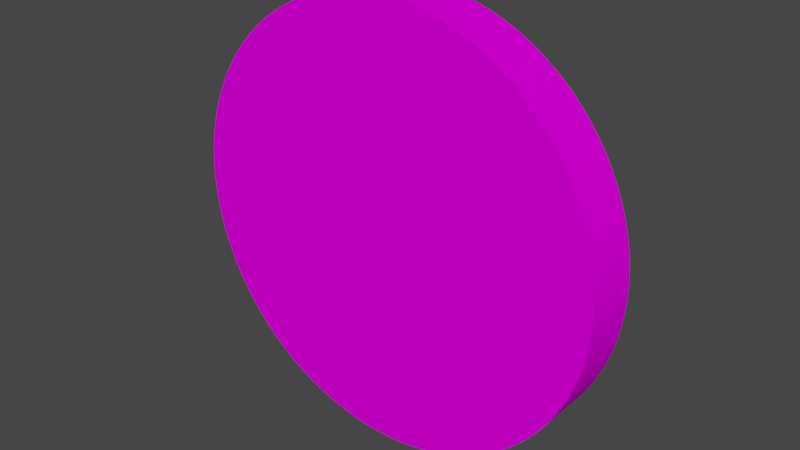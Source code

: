# Source: Base.blend  (saved by Blender 3.3.6; exported with 4.5.12 LTS)
import bpy
from mathutils import Matrix  # noqa: F401  (used for matrix-valued properties, if any)

bpy.ops.wm.read_factory_settings(use_empty=True)
scene = bpy.context.scene
scene.name = 'Scene'

# ---- collections
col_collection = bpy.data.collections.new('Collection'); scene.collection.children.link(col_collection)

# ---- images (referenced by path relative to the original .blend; pixels are not part of the script)
import os
ASSET_DIR = os.environ.get("B2B_ASSET_DIR", "")  # directory of the original .blend (textures are referenced by path, not embedded)
HERE = os.path.dirname(os.path.abspath(__file__))  # packed textures are extracted next to this script under _unpacked/

def load_image(name, relpath, width, height, colorspace="sRGB"):
    """Load a texture the original file referenced (path relative to the .blend, or extracted next to this script)."""
    p = next((c for c in (os.path.join(HERE, relpath), os.path.join(ASSET_DIR, relpath)) if relpath and os.path.exists(c)), "")
    if p:
        img = bpy.data.images.load(p, check_existing=True)
        img.name = name
    else:  # same state as the original file: an image datablock whose file is absent (Cycles renders it pink)
        img = bpy.data.images.new(name, width, height)
        img.source = "FILE"
        img.filepath = "//" + (relpath or name)
    img.colorspace_settings.name = colorspace
    return img
img_metal_texture_jpg = load_image('metal-texture.jpg', 'metal-texture.jpg', 1024, 1024, 'sRGB')

# ---- materials (node trees are filled in below, after node groups)
mat_0_615686_0_811765_0_929412_0_000000_0_001 = bpy.data.materials.new('0.615686_0.811765_0.929412_0.000000_0.001')
mat_0_615686_0_811765_0_929412_0_000000_0_001.use_transparent_shadow = False
mat_0_615686_0_811765_0_929412_0_000000_0_001.roughness = 1.0

# ---- material node trees
mat_0_615686_0_811765_0_929412_0_000000_0_001.use_nodes = True; mat_0_615686_0_811765_0_929412_0_000000_0_001.node_tree.nodes.clear()
_N = mat_0_615686_0_811765_0_929412_0_000000_0_001.node_tree.nodes; _L = mat_0_615686_0_811765_0_929412_0_000000_0_001.node_tree.links
n0 = _N.new('ShaderNodeBsdfPrincipled'); n0.name = 'Principled BSDF'; n0.location = (1200, 0)
n0.distribution = 'GGX'
n0.subsurface_method = 'RANDOM_WALK_SKIN'
n0.inputs[2].default_value = 1.0
n0.inputs[3].default_value = 1.45
n0.inputs[13].default_value = 0.0
n0.inputs[27].default_value = (0.0, 0.0, 0.0, 1.0)
n0.inputs[28].default_value = 1.0
n1 = _N.new('ShaderNodeOutputMaterial'); n1.name = 'Material Output'; n1.location = (1500, 0)
n2 = _N.new('ShaderNodeTexImage'); n2.name = 'Image Texture'; n2.location = (821, -56)
n2.image = img_metal_texture_jpg
_L.new(n0.outputs[0], n1.inputs[0])
_L.new(n2.outputs[0], n0.inputs[0])
n1.is_active_output = True

# ---- world
world_world = bpy.data.worlds.new('World'); scene.world = world_world
world_world.use_nodes = True; world_world.node_tree.nodes.clear()
_N = world_world.node_tree.nodes; _L = world_world.node_tree.links
n0 = _N.new('ShaderNodeOutputWorld'); n0.name = 'World Output'; n0.location = (300, 300)
n1 = _N.new('ShaderNodeBackground'); n1.name = 'Background'; n1.location = (10, 300)
n1.inputs[0].default_value = (0.05088, 0.05088, 0.05088, 1.0)
_L.new(n1.outputs[0], n0.inputs[0])
n0.is_active_output = True
world_world.color = (0.05088, 0.05088, 0.05088)
world_world.use_sun_shadow = False
world_world.sun_shadow_jitter_overblur = 0.0

# ---- meshes
me_mesh0_001 = bpy.data.meshes.new('mesh0.001')
me_mesh0_001.from_pydata([(0.3043, -0.01709, -0.0762), (0.3029, -0.03413, -0.0762), (0.3005, -0.05106, -0.0762), (0.2972, -0.06782, -0.0762), (0.2929, -0.08438, -0.0762), (0.2877, -0.1007, -0.0762), (0.2816, -0.1166, -0.0762), (0.2746, -0.1322, -0.0762), (0.2668, -0.1474, -0.0762), (0.2581, -0.1622, -0.0762), (0.2486, -0.1764, -0.0762), (0.2383, -0.19, -0.0762), (0.2273, -0.2031, -0.0762), (0.2155, -0.2155, -0.0762), (0.2031, -0.2273, -0.0762), (0.19, -0.2383, -0.0762), (0.1764, -0.2486, -0.0762), (0.1622, -0.2581, -0.0762), (0.1474, -0.2668, -0.0762), (0.1322, -0.2746, -0.0762), (0.1166, -0.2816, -0.0762), (0.1007, -0.2877, -0.0762), (0.08438, -0.2929, -0.0762), (0.06782, -0.2972, -0.0762), (0.05106, -0.3005, -0.0762), (0.03413, -0.3029, -0.0762), (0.01709, -0.3043, -0.0762), (-5.599e-17, -0.3048, -0.0762), (-0.01709, -0.3043, -0.0762), (-0.03413, -0.3029, -0.0762), (-0.05106, -0.3005, -0.0762), (-0.06782, -0.2972, -0.0762), (-0.08438, -0.2929, -0.0762), (-0.1007, -0.2877, -0.0762), (-0.1166, -0.2816, -0.0762), (-0.1322, -0.2746, -0.0762), (-0.1474, -0.2668, -0.0762), (-0.1622, -0.2581, -0.0762), (-0.1764, -0.2486, -0.0762), (-0.19, -0.2383, -0.0762), (-0.2031, -0.2273, -0.0762), (-0.2155, -0.2155, -0.0762), (-0.2273, -0.2031, -0.0762), (-0.2383, -0.19, -0.0762), (-0.2486, -0.1764, -0.0762), (-0.2581, -0.1622, -0.0762), (-0.2668, -0.1474, -0.0762), (-0.2746, -0.1322, -0.0762), (-0.2816, -0.1166, -0.0762), (-0.2877, -0.1007, -0.0762), (-0.2929, -0.08438, -0.0762), (-0.2972, -0.06782, -0.0762), (-0.3005, -0.05106, -0.0762), (-0.3029, -0.03413, -0.0762), (-0.3043, -0.01709, -0.0762), (-0.3048, 5.599e-17, -0.0762), (-0.3043, 0.01709, -0.0762), (-0.3029, 0.03413, -0.0762), (-0.3005, 0.05106, -0.0762), (-0.2972, 0.06782, -0.0762), (-0.2929, 0.08438, -0.0762), (-0.2877, 0.1007, -0.0762), (-0.2816, 0.1166, -0.0762), (-0.2746, 0.1322, -0.0762), (-0.2668, 0.1474, -0.0762), (-0.2581, 0.1622, -0.0762), (-0.2486, 0.1764, -0.0762), (-0.2383, 0.19, -0.0762), (-0.2273, 0.2031, -0.0762), (-0.2155, 0.2155, -0.0762), (-0.2031, 0.2273, -0.0762), (-0.19, 0.2383, -0.0762), (-0.1764, 0.2486, -0.0762), (-0.1622, 0.2581, -0.0762), (-0.1474, 0.2668, -0.0762), (-0.1322, 0.2746, -0.0762), (-0.1166, 0.2816, -0.0762), (-0.1007, 0.2877, -0.0762), (-0.08438, 0.2929, -0.0762), (-0.06782, 0.2972, -0.0762), (-0.05106, 0.3005, -0.0762), (-0.03413, 0.3029, -0.0762), (-0.01709, 0.3043, -0.0762), (-4.902e-17, 0.3048, -0.0762), (0.01709, 0.3043, -0.0762), (0.03413, 0.3029, -0.0762), (0.05106, 0.3005, -0.0762), (0.06782, 0.2972, -0.0762), (0.08438, 0.2929, -0.0762), (0.1007, 0.2877, -0.0762), (0.1166, 0.2816, -0.0762), (0.1322, 0.2746, -0.0762), (0.1474, 0.2668, -0.0762), (0.1622, 0.2581, -0.0762), (0.1764, 0.2486, -0.0762), (0.19, 0.2383, -0.0762), (0.2031, 0.2273, -0.0762), (0.2155, 0.2155, -0.0762), (0.2273, 0.2031, -0.0762), (0.2383, 0.19, -0.0762), (0.2486, 0.1764, -0.0762), (0.2581, 0.1622, -0.0762), (0.2668, 0.1474, -0.0762), (0.2746, 0.1322, -0.0762), (0.2816, 0.1166, -0.0762), (0.2877, 0.1007, -0.0762), (0.2929, 0.08438, -0.0762), (0.2972, 0.06782, -0.0762), (0.3005, 0.05106, -0.0762), (0.3029, 0.03413, -0.0762), (0.3043, 0.01709, -0.0762), (0.3048, -5.599e-17, -0.0762), (0.0, 1.866e-17, -0.0762)], [], [(112, 0, 1), (1, 2, 112), (2, 3, 112), (3, 4, 112), (4, 5, 112), (5, 6, 112), (6, 7, 112), (7, 8, 112), (8, 9, 112), (9, 10, 112), (10, 11, 112), (11, 12, 112), (12, 13, 112), (13, 14, 112), (14, 15, 112), (15, 16, 112), (16, 17, 112), (17, 18, 112), (18, 19, 112), (19, 20, 112), (20, 21, 112), (21, 22, 112), (22, 23, 112), (23, 24, 112), (24, 25, 112), (25, 26, 112), (26, 27, 112), (27, 28, 112), (28, 29, 112), (29, 30, 112), (30, 31, 112), (31, 32, 112), (32, 33, 112), (33, 34, 112), (34, 35, 112), (35, 36, 112), (36, 37, 112), (37, 38, 112), (38, 39, 112), (39, 40, 112), (40, 41, 112), (41, 42, 112), (42, 43, 112), (43, 44, 112), (44, 45, 112), (45, 46, 112), (46, 47, 112), (47, 48, 112), (48, 49, 112), (49, 50, 112), (50, 51, 112), (51, 52, 112), (52, 53, 112), (53, 54, 112), (54, 55, 112), (55, 56, 112), (56, 57, 112), (57, 58, 112), (58, 59, 112), (59, 60, 112), (60, 61, 112), (61, 62, 112), (62, 63, 112), (63, 64, 112), (64, 65, 112), (65, 66, 112), (66, 67, 112), (67, 68, 112), (68, 69, 112), (69, 70, 112), (70, 71, 112), (71, 72, 112), (72, 73, 112), (73, 74, 112), (74, 75, 112), (75, 76, 112), (76, 77, 112), (77, 78, 112), (78, 79, 112), (79, 80, 112), (80, 81, 112), (81, 82, 112), (82, 83, 112), (83, 84, 112), (84, 85, 112), (85, 86, 112), (86, 87, 112), (87, 88, 112), (88, 89, 112), (89, 90, 112), (90, 91, 112), (91, 92, 112), (92, 93, 112), (93, 94, 112), (94, 95, 112), (95, 96, 112), (96, 97, 112), (97, 98, 112), (98, 99, 112), (99, 100, 112), (100, 101, 112), (101, 102, 112), (102, 103, 112), (103, 104, 112), (104, 105, 112), (105, 106, 112), (106, 107, 112), (107, 108, 112), (108, 109, 112), (109, 110, 112), (110, 111, 112), (111, 0, 112)])
_uv = me_mesh0_001.uv_layers.new(name='UVMap')
_uv.uv.foreach_set('vector', [0.25, 0.75, 0.243, 0.5, 0.257, 0.5, 0.257, 0.5, 0.271, 0.5008, 0.25, 0.75, 0.271, 0.5008, 0.285, 0.5024, 0.25, 0.75, 0.285, 0.5024, 0.2988, 0.5047, 0.25, 0.75, 0.2988, 0.5047, 0.3125, 0.5078, 0.25, 0.75, 0.3125, 0.5078, 0.3259, 0.5117, 0.25, 0.75, 0.3259, 0.5117, 0.3392, 0.5163, 0.25, 0.75, 0.3392, 0.5163, 0.3522, 0.5217, 0.25, 0.75, 0.3522, 0.5217, 0.3648, 0.5278, 0.25, 0.75, 0.3648, 0.5278, 0.3771, 0.5346, 0.25, 0.75, 0.3771, 0.5346, 0.3889, 0.5421, 0.25, 0.75, 0.3889, 0.5421, 0.4004, 0.5502, 0.25, 0.75, 0.4004, 0.5502, 0.4114, 0.5589, 0.25, 0.75, 0.4114, 0.5589, 0.4218, 0.5683, 0.25, 0.75, 0.4218, 0.5683, 0.4317, 0.5782, 0.25, 0.75, 0.4317, 0.5782, 0.4411, 0.5886, 0.25, 0.75, 0.4411, 0.5886, 0.4498, 0.5996, 0.25, 0.75, 0.4498, 0.5996, 0.4579, 0.6111, 0.25, 0.75, 0.4579, 0.6111, 0.4654, 0.6229, 0.25, 0.75, 0.4654, 0.6229, 0.4722, 0.6352, 0.25, 0.75, 0.4722, 0.6352, 0.4783, 0.6478, 0.25, 0.75, 0.4783, 0.6478, 0.4837, 0.6608, 0.25, 0.75, 0.4837, 0.6608, 0.4883, 0.6741, 0.25, 0.75, 0.4883, 0.6741, 0.4922, 0.6875, 0.25, 0.75, 0.4922, 0.6875, 0.4953, 0.7012, 0.25, 0.75, 0.4953, 0.7012, 0.4976, 0.715, 0.25, 0.75, 0.4976, 0.715, 0.4992, 0.729, 0.25, 0.75, 0.4992, 0.729, 0.5, 0.743, 0.25, 0.75, 0.5, 0.743, 0.5, 0.757, 0.25, 0.75, 0.5, 0.757, 0.4992, 0.771, 0.25, 0.75, 0.4992, 0.771, 0.4976, 0.785, 0.25, 0.75, 0.4976, 0.785, 0.4953, 0.7988, 0.25, 0.75, 0.4953, 0.7988, 0.4922, 0.8125, 0.25, 0.75, 0.4922, 0.8125, 0.4883, 0.8259, 0.25, 0.75, 0.4883, 0.8259, 0.4837, 0.8392, 0.25, 0.75, 0.4837, 0.8392, 0.4783, 0.8522, 0.25, 0.75, 0.4783, 0.8522, 0.4722, 0.8648, 0.25, 0.75, 0.4722, 0.8648, 0.4654, 0.8771, 0.25, 0.75, 0.4654, 0.8771, 0.4579, 0.8889, 0.25, 0.75, 0.4579, 0.8889, 0.4498, 0.9004, 0.25, 0.75, 0.4498, 0.9004, 0.4411, 0.9114, 0.25, 0.75, 0.4411, 0.9114, 0.4317, 0.9218, 0.25, 0.75, 0.4317, 0.9218, 0.4218, 0.9317, 0.25, 0.75, 0.4218, 0.9317, 0.4114, 0.9411, 0.25, 0.75, 0.4114, 0.9411, 0.4004, 0.9498, 0.25, 0.75, 0.4004, 0.9498, 0.3889, 0.9579, 0.25, 0.75, 0.3889, 0.9579, 0.3771, 0.9654, 0.25, 0.75, 0.3771, 0.9654, 0.3648, 0.9722, 0.25, 0.75, 0.3648, 0.9722, 0.3522, 0.9783, 0.25, 0.75, 0.3522, 0.9783, 0.3392, 0.9837, 0.25, 0.75, 0.3392, 0.9837, 0.3259, 0.9883, 0.25, 0.75, 0.3259, 0.9883, 0.3125, 0.9922, 0.25, 0.75, 0.3125, 0.9922, 0.2988, 0.9953, 0.25, 0.75, 0.2988, 0.9953, 0.285, 0.9976, 0.25, 0.75, 0.285, 0.9976, 0.271, 0.9992, 0.25, 0.75, 0.271, 0.9992, 0.257, 1.0, 0.25, 0.75, 0.257, 1.0, 0.243, 1.0, 0.25, 0.75, 0.243, 1.0, 0.229, 0.9992, 0.25, 0.75, 0.229, 0.9992, 0.215, 0.9976, 0.25, 0.75, 0.215, 0.9976, 0.2012, 0.9953, 0.25, 0.75, 0.2012, 0.9953, 0.1875, 0.9922, 0.25, 0.75, 0.1875, 0.9922, 0.1741, 0.9883, 0.25, 0.75, 0.1741, 0.9883, 0.1608, 0.9837, 0.25, 0.75, 0.1608, 0.9837, 0.1478, 0.9783, 0.25, 0.75, 0.1478, 0.9783, 0.1352, 0.9722, 0.25, 0.75, 0.1352, 0.9722, 0.1229, 0.9654, 0.25, 0.75, 0.1229, 0.9654, 0.1111, 0.9579, 0.25, 0.75, 0.1111, 0.9579, 0.09961, 0.9498, 0.25, 0.75, 0.09961, 0.9498, 0.08864, 0.9411, 0.25, 0.75, 0.08864, 0.9411, 0.07818, 0.9317, 0.25, 0.75, 0.07818, 0.9317, 0.06826, 0.9218, 0.25, 0.75, 0.06826, 0.9218, 0.05892, 0.9114, 0.25, 0.75, 0.05892, 0.9114, 0.05017, 0.9004, 0.25, 0.75, 0.05017, 0.9004, 0.04205, 0.8889, 0.25, 0.75, 0.04205, 0.8889, 0.03459, 0.8771, 0.25, 0.75, 0.03459, 0.8771, 0.0278, 0.8648, 0.25, 0.75, 0.0278, 0.8648, 0.02171, 0.8522, 0.25, 0.75, 0.02171, 0.8522, 0.01635, 0.8392, 0.25, 0.75, 0.01635, 0.8392, 0.01171, 0.8259, 0.25, 0.75, 0.01171, 0.8259, 0.007829, 0.8125, 0.25, 0.75, 0.007829, 0.8125, 0.004707, 0.7988, 0.25, 0.75, 0.004707, 0.7988, 0.002357, 0.785, 0.25, 0.75, 0.002357, 0.785, 0.0007862, 0.771, 0.25, 0.75, 0.0007862, 0.771, 2.98e-08, 0.757, 0.25, 0.75, 2.98e-08, 0.757, 0.0, 0.743, 0.25, 0.75, 0.0, 0.743, 0.0007866, 0.729, 0.25, 0.75, 0.0007866, 0.729, 0.002357, 0.715, 0.25, 0.75, 0.002357, 0.715, 0.004707, 0.7012, 0.25, 0.75, 0.004707, 0.7012, 0.007828, 0.6875, 0.25, 0.75, 0.007828, 0.6875, 0.01171, 0.6741, 0.25, 0.75, 0.01171, 0.6741, 0.01635, 0.6608, 0.25, 0.75, 0.01635, 0.6608, 0.02171, 0.6478, 0.25, 0.75, 0.02171, 0.6478, 0.0278, 0.6352, 0.25, 0.75, 0.0278, 0.6352, 0.03459, 0.6229, 0.25, 0.75, 0.03459, 0.6229, 0.04205, 0.6111, 0.25, 0.75, 0.04205, 0.6111, 0.05017, 0.5996, 0.25, 0.75, 0.05017, 0.5996, 0.05892, 0.5886, 0.25, 0.75, 0.05892, 0.5886, 0.06826, 0.5782, 0.25, 0.75, 0.06826, 0.5782, 0.07818, 0.5683, 0.25, 0.75, 0.07818, 0.5683, 0.08864, 0.5589, 0.25, 0.75, 0.08864, 0.5589, 0.09961, 0.5502, 0.25, 0.75, 0.09961, 0.5502, 0.1111, 0.5421, 0.25, 0.75, 0.1111, 0.5421, 0.1229, 0.5346, 0.25, 0.75, 0.1229, 0.5346, 0.1352, 0.5278, 0.25, 0.75, 0.1352, 0.5278, 0.1478, 0.5217, 0.25, 0.75, 0.1478, 0.5217, 0.1608, 0.5163, 0.25, 0.75, 0.1608, 0.5163, 0.1741, 0.5117, 0.25, 0.75, 0.1741, 0.5117, 0.1875, 0.5078, 0.25, 0.75, 0.1875, 0.5078, 0.2012, 0.5047, 0.25, 0.75, 0.2012, 0.5047, 0.215, 0.5024, 0.25, 0.75, 0.215, 0.5024, 0.229, 0.5008, 0.25, 0.75, 0.229, 0.5008, 0.243, 0.5, 0.25, 0.75])
me_mesh0_001.materials.append(mat_0_615686_0_811765_0_929412_0_000000_0_001)
me_mesh0_001.update()
me_mesh0_001.normals_split_custom_set([tuple(v) for v in zip(*[iter([0.0, 0.0, -1.0, 0.0, 0.0, -1.0, 0.0, 0.0, -1.0, 0.0, 0.0, -1.0, 0.0, 0.0, -1.0, 0.0, 0.0, -1.0, 0.0, 0.0, -1.0, 0.0, 0.0, -1.0, 0.0, 0.0, -1.0, -1.788e-07, 0.0, -1.0, -1.788e-07, 0.0, -1.0, -1.788e-07, 0.0, -1.0, 1.788e-07, 0.0, -1.0, 1.788e-07, 0.0, -1.0, 1.788e-07, 0.0, -1.0, 0.0, 0.0, -1.0, 0.0, 0.0, -1.0, 0.0, 0.0, -1.0, 0.0, 0.0, -1.0, 0.0, 0.0, -1.0, 0.0, 0.0, -1.0, 0.0, 0.0, -1.0, 0.0, 0.0, -1.0, 0.0, 0.0, -1.0, 0.0, 0.0, -1.0, 0.0, 0.0, -1.0, 0.0, 0.0, -1.0, 0.0, 0.0, -1.0, 0.0, 0.0, -1.0, 0.0, 0.0, -1.0, 0.0, 0.0, -1.0, 0.0, 0.0, -1.0, 0.0, 0.0, -1.0, 0.0, 0.0, -1.0, 0.0, 0.0, -1.0, 0.0, 0.0, -1.0, 0.0, 0.0, -1.0, 0.0, 0.0, -1.0, 0.0, 0.0, -1.0, 0.0, 0.0, -1.0, 0.0, 0.0, -1.0, 0.0, 0.0, -1.0, -7.152e-07, 0.0, -1.0, -7.152e-07, 0.0, -1.0, -7.152e-07, 0.0, -1.0, 0.0, 0.0, -1.0, 0.0, 0.0, -1.0, 0.0, 0.0, -1.0, 0.0, 0.0, -1.0, 0.0, 0.0, -1.0, 0.0, 0.0, -1.0, 0.0, 0.0, -1.0, 0.0, 0.0, -1.0, 0.0, 0.0, -1.0, -7.151e-07, 0.0, -1.0, -7.151e-07, 0.0, -1.0, -7.151e-07, 0.0, -1.0, 0.0, 0.0, -1.0, 0.0, 0.0, -1.0, 0.0, 0.0, -1.0, 0.0, 0.0, -1.0, 0.0, 0.0, -1.0, 0.0, 0.0, -1.0, 0.0, 0.0, -1.0, 0.0, 0.0, -1.0, 0.0, 0.0, -1.0, -7.152e-07, 0.0, -1.0, -7.152e-07, 0.0, -1.0, -7.152e-07, 0.0, -1.0, 7.152e-07, 0.0, -1.0, 7.152e-07, 0.0, -1.0, 7.152e-07, 0.0, -1.0, -7.152e-07, 0.0, -1.0, -7.152e-07, 0.0, -1.0, -7.152e-07, 0.0, -1.0, 7.151e-07, 0.0, -1.0, 7.151e-07, 0.0, -1.0, 7.151e-07, 0.0, -1.0, 0.0, 0.0, -1.0, 0.0, 0.0, -1.0, 0.0, 0.0, -1.0, 0.0, 0.0, -1.0, 0.0, 0.0, -1.0, 0.0, 0.0, -1.0, -7.151e-07, 0.0, -1.0, -7.151e-07, 0.0, -1.0, -7.151e-07, 0.0, -1.0, 7.152e-07, 0.0, -1.0, 7.152e-07, 0.0, -1.0, 7.152e-07, 0.0, -1.0, -7.152e-07, 0.0, -1.0, -7.152e-07, 0.0, -1.0, -7.152e-07, 0.0, -1.0, 7.152e-07, 0.0, -1.0, 7.152e-07, 0.0, -1.0, 7.152e-07, 0.0, -1.0, 0.0, 0.0, -1.0, 0.0, 0.0, -1.0, 0.0, 0.0, -1.0, 0.0, 0.0, -1.0, 0.0, 0.0, -1.0, 0.0, 0.0, -1.0, 0.0, 0.0, -1.0, 0.0, 0.0, -1.0, 0.0, 0.0, -1.0, 7.151e-07, 0.0, -1.0, 7.151e-07, 0.0, -1.0, 7.151e-07, 0.0, -1.0, 0.0, 0.0, -1.0, 0.0, 0.0, -1.0, 0.0, 0.0, -1.0, 0.0, 0.0, -1.0, 0.0, 0.0, -1.0, 0.0, 0.0, -1.0, 0.0, 0.0, -1.0, 0.0, 0.0, -1.0, 0.0, 0.0, -1.0, 7.152e-07, 0.0, -1.0, 7.152e-07, 0.0, -1.0, 7.152e-07, 0.0, -1.0, 0.0, 0.0, -1.0, 0.0, 0.0, -1.0, 0.0, 0.0, -1.0, -3.576e-07, 0.0, -1.0, -3.576e-07, 0.0, -1.0, -3.576e-07, 0.0, -1.0, 0.0, 0.0, -1.0, 0.0, 0.0, -1.0, 0.0, 0.0, -1.0, 0.0, 0.0, -1.0, 0.0, 0.0, -1.0, 0.0, 0.0, -1.0, 0.0, 0.0, -1.0, 0.0, 0.0, -1.0, 0.0, 0.0, -1.0, 0.0, 0.0, -1.0, 0.0, 0.0, -1.0, 0.0, 0.0, -1.0, 0.0, 0.0, -1.0, 0.0, 0.0, -1.0, 0.0, 0.0, -1.0, 0.0, 0.0, -1.0, 0.0, 0.0, -1.0, 0.0, 0.0, -1.0, -1.788e-07, 0.0, -1.0, -1.788e-07, 0.0, -1.0, -1.788e-07, 0.0, -1.0, 0.0, 0.0, -1.0, 0.0, 0.0, -1.0, 0.0, 0.0, -1.0, 1.788e-07, 0.0, -1.0, 1.788e-07, 0.0, -1.0, 1.788e-07, 0.0, -1.0, -8.939e-08, 0.0, -1.0, -8.939e-08, 0.0, -1.0, -8.939e-08, 0.0, -1.0, 0.0, 0.0, -1.0, 0.0, 0.0, -1.0, 0.0, 0.0, -1.0, 0.0, 0.0, -1.0, 0.0, 0.0, -1.0, 0.0, 0.0, -1.0, -1.092e-15, 0.0, -1.0, -1.092e-15, 0.0, -1.0, -1.092e-15, 0.0, -1.0, 0.0, 0.0, -1.0, 0.0, 0.0, -1.0, 0.0, 0.0, -1.0, 0.0, 0.0, -1.0, 0.0, 0.0, -1.0, 0.0, 0.0, -1.0, 0.0, 0.0, -1.0, 0.0, 0.0, -1.0, 0.0, 0.0, -1.0, 0.0, 0.0, -1.0, 0.0, 0.0, -1.0, 0.0, 0.0, -1.0, 1.788e-07, 0.0, -1.0, 1.788e-07, 0.0, -1.0, 1.788e-07, 0.0, -1.0, -1.788e-07, 0.0, -1.0, -1.788e-07, 0.0, -1.0, -1.788e-07, 0.0, -1.0, 0.0, 0.0, -1.0, 0.0, 0.0, -1.0, 0.0, 0.0, -1.0, 0.0, 0.0, -1.0, 0.0, 0.0, -1.0, 0.0, 0.0, -1.0, 0.0, 0.0, -1.0, 0.0, 0.0, -1.0, 0.0, 0.0, -1.0, 0.0, 0.0, -1.0, 0.0, 0.0, -1.0, 0.0, 0.0, -1.0, 0.0, 0.0, -1.0, 0.0, 0.0, -1.0, 0.0, 0.0, -1.0, 0.0, 0.0, -1.0, 0.0, 0.0, -1.0, 0.0, 0.0, -1.0, 0.0, 0.0, -1.0, 0.0, 0.0, -1.0, 0.0, 0.0, -1.0, 0.0, 0.0, -1.0, 0.0, 0.0, -1.0, 0.0, 0.0, -1.0, 0.0, 0.0, -1.0, 0.0, 0.0, -1.0, 0.0, 0.0, -1.0, 7.152e-07, 0.0, -1.0, 7.152e-07, 0.0, -1.0, 7.152e-07, 0.0, -1.0, 0.0, 0.0, -1.0, 0.0, 0.0, -1.0, 0.0, 0.0, -1.0, 0.0, 0.0, -1.0, 0.0, 0.0, -1.0, 0.0, 0.0, -1.0, 0.0, 0.0, -1.0, 0.0, 0.0, -1.0, 0.0, 0.0, -1.0, 7.151e-07, 0.0, -1.0, 7.151e-07, 0.0, -1.0, 7.151e-07, 0.0, -1.0, 0.0, 0.0, -1.0, 0.0, 0.0, -1.0, 0.0, 0.0, -1.0, 0.0, 0.0, -1.0, 0.0, 0.0, -1.0, 0.0, 0.0, -1.0, 0.0, 0.0, -1.0, 0.0, 0.0, -1.0, 0.0, 0.0, -1.0, 7.152e-07, 0.0, -1.0, 7.152e-07, 0.0, -1.0, 7.152e-07, 0.0, -1.0, -7.152e-07, 0.0, -1.0, -7.152e-07, 0.0, -1.0, -7.152e-07, 0.0, -1.0, 7.152e-07, 0.0, -1.0, 7.152e-07, 0.0, -1.0, 7.152e-07, 0.0, -1.0, -7.151e-07, 0.0, -1.0, -7.151e-07, 0.0, -1.0, -7.151e-07, 0.0, -1.0, 0.0, 0.0, -1.0, 0.0, 0.0, -1.0, 0.0, 0.0, -1.0, 0.0, 0.0, -1.0, 0.0, 0.0, -1.0, 0.0, 0.0, -1.0, 7.151e-07, 0.0, -1.0, 7.151e-07, 0.0, -1.0, 7.151e-07, 0.0, -1.0, -7.152e-07, 0.0, -1.0, -7.152e-07, 0.0, -1.0, -7.152e-07, 0.0, -1.0, 7.152e-07, 0.0, -1.0, 7.152e-07, 0.0, -1.0, 7.152e-07, 0.0, -1.0, -7.152e-07, 0.0, -1.0, -7.152e-07, 0.0, -1.0, -7.152e-07, 0.0, -1.0, 0.0, 0.0, -1.0, 0.0, 0.0, -1.0, 0.0, 0.0, -1.0, 0.0, 0.0, -1.0, 0.0, 0.0, -1.0, 0.0, 0.0, -1.0, 0.0, 0.0, -1.0, 0.0, 0.0, -1.0, 0.0, 0.0, -1.0, -7.151e-07, 0.0, -1.0, -7.151e-07, 0.0, -1.0, -7.151e-07, 0.0, -1.0, 0.0, 0.0, -1.0, 0.0, 0.0, -1.0, 0.0, 0.0, -1.0, 0.0, 0.0, -1.0, 0.0, 0.0, -1.0, 0.0, 0.0, -1.0, 0.0, 0.0, -1.0, 0.0, 0.0, -1.0, 0.0, 0.0, -1.0, -7.152e-07, 0.0, -1.0, -7.152e-07, 0.0, -1.0, -7.152e-07, 0.0, -1.0, 0.0, 0.0, -1.0, 0.0, 0.0, -1.0, 0.0, 0.0, -1.0, 3.576e-07, 0.0, -1.0, 3.576e-07, 0.0, -1.0, 3.576e-07, 0.0, -1.0, 0.0, 0.0, -1.0, 0.0, 0.0, -1.0, 0.0, 0.0, -1.0, 0.0, 0.0, -1.0, 0.0, 0.0, -1.0, 0.0, 0.0, -1.0, 0.0, 0.0, -1.0, 0.0, 0.0, -1.0, 0.0, 0.0, -1.0, 0.0, 0.0, -1.0, 0.0, 0.0, -1.0, 0.0, 0.0, -1.0, 0.0, 0.0, -1.0, 0.0, 0.0, -1.0, 0.0, 0.0, -1.0, 0.0, 0.0, -1.0, 0.0, 0.0, -1.0, 0.0, 0.0, -1.0, 1.788e-07, 0.0, -1.0, 1.788e-07, 0.0, -1.0, 1.788e-07, 0.0, -1.0, 0.0, 0.0, -1.0, 0.0, 0.0, -1.0, 0.0, 0.0, -1.0, -1.788e-07, 0.0, -1.0, -1.788e-07, 0.0, -1.0, -1.788e-07, 0.0, -1.0, 8.939e-08, 0.0, -1.0, 8.939e-08, 0.0, -1.0, 8.939e-08, 0.0, -1.0, 0.0, 0.0, -1.0, 0.0, 0.0, -1.0, 0.0, 0.0, -1.0, 0.0, 0.0, -1.0, 0.0, 0.0, -1.0, 0.0, 0.0, -1.0, 2.184e-15, 0.0, -1.0, 2.184e-15, 0.0, -1.0, 2.184e-15, 0.0, -1.0, 0.0, 0.0, -1.0, 0.0, 0.0, -1.0, 0.0, 0.0, -1.0])] * 3)])
me_mesh1_001 = bpy.data.meshes.new('mesh1.001')
me_mesh1_001.from_pydata([(0.3043, -0.01709, -0.0762), (0.3029, -0.03413, -0.0762), (0.3005, -0.05106, -0.0762), (0.2972, -0.06782, -0.0762), (0.2929, -0.08438, -0.0762), (0.2877, -0.1007, -0.0762), (0.2816, -0.1166, -0.0762), (0.2746, -0.1322, -0.0762), (0.2668, -0.1474, -0.0762), (0.2581, -0.1622, -0.0762), (0.2486, -0.1764, -0.0762), (0.2383, -0.19, -0.0762), (0.2273, -0.2031, -0.0762), (0.2155, -0.2155, -0.0762), (0.2031, -0.2273, -0.0762), (0.19, -0.2383, -0.0762), (0.1764, -0.2486, -0.0762), (0.1622, -0.2581, -0.0762), (0.1474, -0.2668, -0.0762), (0.1322, -0.2746, -0.0762), (0.1166, -0.2816, -0.0762), (0.1007, -0.2877, -0.0762), (0.08438, -0.2929, -0.0762), (0.06782, -0.2972, -0.0762), (0.05106, -0.3005, -0.0762), (0.03413, -0.3029, -0.0762), (0.01709, -0.3043, -0.0762), (-5.599e-17, -0.3048, -0.0762), (-0.01709, -0.3043, -0.0762), (-0.03413, -0.3029, -0.0762), (-0.05106, -0.3005, -0.0762), (-0.06782, -0.2972, -0.0762), (-0.08438, -0.2929, -0.0762), (-0.1007, -0.2877, -0.0762), (-0.1166, -0.2816, -0.0762), (-0.1322, -0.2746, -0.0762), (-0.1474, -0.2668, -0.0762), (-0.1622, -0.2581, -0.0762), (-0.1764, -0.2486, -0.0762), (-0.19, -0.2383, -0.0762), (-0.2031, -0.2273, -0.0762), (-0.2155, -0.2155, -0.0762), (-0.2273, -0.2031, -0.0762), (-0.2383, -0.19, -0.0762), (-0.2486, -0.1764, -0.0762), (-0.2581, -0.1622, -0.0762), (-0.2668, -0.1474, -0.0762), (-0.2746, -0.1322, -0.0762), (-0.2816, -0.1166, -0.0762), (-0.2877, -0.1007, -0.0762), (-0.2929, -0.08438, -0.0762), (-0.2972, -0.06782, -0.0762), (-0.3005, -0.05106, -0.0762), (-0.3029, -0.03413, -0.0762), (-0.3043, -0.01709, -0.0762), (-0.3048, 5.599e-17, -0.0762), (-0.3043, 0.01709, -0.0762), (-0.3029, 0.03413, -0.0762), (-0.3005, 0.05106, -0.0762), (-0.2972, 0.06782, -0.0762), (-0.2929, 0.08438, -0.0762), (-0.2877, 0.1007, -0.0762), (-0.2816, 0.1166, -0.0762), (-0.2746, 0.1322, -0.0762), (-0.2668, 0.1474, -0.0762), (-0.2581, 0.1622, -0.0762), (-0.2486, 0.1764, -0.0762), (-0.2383, 0.19, -0.0762), (-0.2273, 0.2031, -0.0762), (-0.2155, 0.2155, -0.0762), (-0.2031, 0.2273, -0.0762), (-0.19, 0.2383, -0.0762), (-0.1764, 0.2486, -0.0762), (-0.1622, 0.2581, -0.0762), (-0.1474, 0.2668, -0.0762), (-0.1322, 0.2746, -0.0762), (-0.1166, 0.2816, -0.0762), (-0.1007, 0.2877, -0.0762), (-0.08438, 0.2929, -0.0762), (-0.06782, 0.2972, -0.0762), (-0.05106, 0.3005, -0.0762), (-0.03413, 0.3029, -0.0762), (-0.01709, 0.3043, -0.0762), (-4.902e-17, 0.3048, -0.0762), (0.01709, 0.3043, -0.0762), (0.03413, 0.3029, -0.0762), (0.05106, 0.3005, -0.0762), (0.06782, 0.2972, -0.0762), (0.08438, 0.2929, -0.0762), (0.1007, 0.2877, -0.0762), (0.1166, 0.2816, -0.0762), (0.1322, 0.2746, -0.0762), (0.1474, 0.2668, -0.0762), (0.1622, 0.2581, -0.0762), (0.1764, 0.2486, -0.0762), (0.19, 0.2383, -0.0762), (0.2031, 0.2273, -0.0762), (0.2155, 0.2155, -0.0762), (0.2273, 0.2031, -0.0762), (0.2383, 0.19, -0.0762), (0.2486, 0.1764, -0.0762), (0.2581, 0.1622, -0.0762), (0.2668, 0.1474, -0.0762), (0.2746, 0.1322, -0.0762), (0.2816, 0.1166, -0.0762), (0.2877, 0.1007, -0.0762), (0.2929, 0.08438, -0.0762), (0.2972, 0.06782, -0.0762), (0.3005, 0.05106, -0.0762), (0.3029, 0.03413, -0.0762), (0.3043, 0.01709, -0.0762), (0.3048, -5.599e-17, -0.0762), (0.3048, 1.866e-17, 0.0), (0.3043, 0.01709, 0.0), (0.3029, 0.03413, 0.0), (0.3005, 0.05106, 0.0), (0.2972, 0.06782, 0.0), (0.2929, 0.08438, 0.0), (0.2877, 0.1007, 0.0), (0.2816, 0.1166, 0.0), (0.2746, 0.1322, 0.0), (0.2668, 0.1474, 0.0), (0.2581, 0.1622, 0.0), (0.2486, 0.1764, 0.0), (0.2383, 0.19, 0.0), (0.2273, 0.2031, 0.0), (0.2155, 0.2155, 0.0), (0.2031, 0.2273, 0.0), (0.19, 0.2383, 0.0), (0.1764, 0.2486, 0.0), (0.1622, 0.2581, 0.0), (0.1474, 0.2668, 0.0), (0.1322, 0.2746, 0.0), (0.1166, 0.2816, 0.0), (0.1007, 0.2877, 0.0), (0.08438, 0.2929, 0.0), (0.06782, 0.2972, 0.0), (0.05106, 0.3005, 0.0), (0.03413, 0.3029, 0.0), (0.01709, 0.3043, 0.0), (-4.902e-17, 0.3048, 0.0), (-0.01709, 0.3043, 0.0), (-0.03413, 0.3029, 0.0), (-0.05106, 0.3005, 0.0), (-0.06782, 0.2972, 0.0), (-0.08438, 0.2929, 0.0), (-0.1007, 0.2877, 0.0), (-0.1166, 0.2816, 0.0), (-0.1322, 0.2746, 0.0), (-0.1474, 0.2668, 0.0), (-0.1622, 0.2581, 0.0), (-0.1764, 0.2486, 0.0), (-0.19, 0.2383, 0.0), (-0.2031, 0.2273, 0.0), (-0.2155, 0.2155, 0.0), (-0.2273, 0.2031, 0.0), (-0.2383, 0.19, 0.0), (-0.2486, 0.1764, 0.0), (-0.2581, 0.1622, 0.0), (-0.2668, 0.1474, 0.0), (-0.2746, 0.1322, 0.0), (-0.2816, 0.1166, 0.0), (-0.2877, 0.1007, 0.0), (-0.2929, 0.08438, 0.0), (-0.2972, 0.06782, 0.0), (-0.3005, 0.05106, 0.0), (-0.3029, 0.03413, 0.0), (-0.3043, 0.01709, 0.0), (-0.3048, 5.599e-17, 0.0), (-0.3043, -0.01709, 0.0), (-0.3029, -0.03413, 0.0), (-0.3005, -0.05106, 0.0), (-0.2972, -0.06782, 0.0), (-0.2929, -0.08438, 0.0), (-0.2877, -0.1007, 0.0), (-0.2816, -0.1166, 0.0), (-0.2746, -0.1322, 0.0), (-0.2668, -0.1474, 0.0), (-0.2581, -0.1622, 0.0), (-0.2486, -0.1764, 0.0), (-0.2383, -0.19, 0.0), (-0.2273, -0.2031, 0.0), (-0.2155, -0.2155, 0.0), (-0.2031, -0.2273, 0.0), (-0.19, -0.2383, 0.0), (-0.1764, -0.2486, 0.0), (-0.1622, -0.2581, 0.0), (-0.1474, -0.2668, 0.0), (-0.1322, -0.2746, 0.0), (-0.1166, -0.2816, 0.0), (-0.1007, -0.2877, 0.0), (-0.08438, -0.2929, 0.0), (-0.06782, -0.2972, 0.0), (-0.05106, -0.3005, 0.0), (-0.03413, -0.3029, 0.0), (-0.01709, -0.3043, 0.0), (-5.599e-17, -0.3048, 0.0), (0.01709, -0.3043, 0.0), (0.03413, -0.3029, 0.0), (0.05106, -0.3005, 0.0), (0.06782, -0.2972, 0.0), (0.08438, -0.2929, 0.0), (0.1007, -0.2877, 0.0), (0.1166, -0.2816, 0.0), (0.1322, -0.2746, 0.0), (0.1474, -0.2668, 0.0), (0.1622, -0.2581, 0.0), (0.1764, -0.2486, 0.0), (0.19, -0.2383, 0.0), (0.2031, -0.2273, 0.0), (0.2155, -0.2155, 0.0), (0.2273, -0.2031, 0.0), (0.2383, -0.19, 0.0), (0.2486, -0.1764, 0.0), (0.2581, -0.1622, 0.0), (0.2668, -0.1474, 0.0), (0.2746, -0.1322, 0.0), (0.2816, -0.1166, 0.0), (0.2877, -0.1007, 0.0), (0.2929, -0.08438, 0.0), (0.2972, -0.06782, 0.0), (0.3005, -0.05106, 0.0), (0.3029, -0.03413, 0.0), (0.3043, -0.01709, 0.0)], [], [(112, 111, 110), (113, 110, 109), (114, 109, 108), (115, 108, 107), (116, 107, 106), (117, 106, 105), (118, 105, 104), (119, 104, 103), (120, 103, 102), (121, 102, 101), (122, 101, 100), (123, 100, 99), (124, 99, 98), (125, 98, 97), (126, 97, 96), (127, 96, 95), (128, 95, 94), (129, 94, 93), (130, 93, 92), (131, 92, 91), (132, 91, 90), (133, 90, 89), (134, 89, 88), (135, 88, 87), (136, 87, 86), (137, 86, 85), (138, 85, 84), (139, 84, 83), (140, 83, 82), (141, 82, 81), (142, 81, 80), (143, 80, 79), (144, 79, 78), (145, 78, 77), (146, 77, 76), (147, 76, 75), (148, 75, 74), (149, 74, 73), (150, 73, 72), (151, 72, 71), (152, 71, 70), (153, 70, 69), (154, 69, 68), (155, 68, 67), (156, 67, 66), (157, 66, 65), (158, 65, 64), (159, 64, 63), (160, 63, 62), (161, 62, 61), (162, 61, 60), (163, 60, 59), (164, 59, 58), (165, 58, 57), (166, 57, 56), (167, 56, 55), (168, 55, 54), (169, 54, 53), (170, 53, 52), (171, 52, 51), (172, 51, 50), (173, 50, 49), (174, 49, 48), (175, 48, 47), (176, 47, 46), (177, 46, 45), (178, 45, 44), (179, 44, 43), (180, 43, 42), (181, 42, 41), (182, 41, 40), (183, 40, 39), (184, 39, 38), (185, 38, 37), (186, 37, 36), (187, 36, 35), (188, 35, 34), (189, 34, 33), (190, 33, 32), (191, 32, 31), (192, 31, 30), (193, 30, 29), (194, 29, 28), (195, 28, 27), (196, 27, 26), (197, 26, 25), (198, 25, 24), (199, 24, 23), (200, 23, 22), (201, 22, 21), (202, 21, 20), (203, 20, 19), (204, 19, 18), (205, 18, 17), (206, 17, 16), (207, 16, 15), (208, 15, 14), (209, 14, 13), (210, 13, 12), (211, 12, 11), (212, 11, 10), (213, 10, 9), (214, 9, 8), (215, 8, 7), (216, 7, 6), (217, 6, 5), (218, 5, 4), (219, 4, 3), (220, 3, 2), (221, 2, 1), (222, 1, 0), (223, 0, 111), (111, 112, 223), (0, 223, 222), (1, 222, 221), (2, 221, 220), (3, 220, 219), (4, 219, 218), (5, 218, 217), (6, 217, 216), (7, 216, 215), (8, 215, 214), (9, 214, 213), (10, 213, 212), (11, 212, 211), (12, 211, 210), (13, 210, 209), (14, 209, 208), (15, 208, 207), (16, 207, 206), (17, 206, 205), (18, 205, 204), (19, 204, 203), (20, 203, 202), (21, 202, 201), (22, 201, 200), (23, 200, 199), (24, 199, 198), (25, 198, 197), (26, 197, 196), (27, 196, 195), (28, 195, 194), (29, 194, 193), (30, 193, 192), (31, 192, 191), (32, 191, 190), (33, 190, 189), (34, 189, 188), (35, 188, 187), (36, 187, 186), (37, 186, 185), (38, 185, 184), (39, 184, 183), (40, 183, 182), (41, 182, 181), (42, 181, 180), (43, 180, 179), (44, 179, 178), (45, 178, 177), (46, 177, 176), (47, 176, 175), (48, 175, 174), (49, 174, 173), (50, 173, 172), (51, 172, 171), (52, 171, 170), (53, 170, 169), (54, 169, 168), (55, 168, 167), (56, 167, 166), (57, 166, 165), (58, 165, 164), (59, 164, 163), (60, 163, 162), (61, 162, 161), (62, 161, 160), (63, 160, 159), (64, 159, 158), (65, 158, 157), (66, 157, 156), (67, 156, 155), (68, 155, 154), (69, 154, 153), (70, 153, 152), (71, 152, 151), (72, 151, 150), (73, 150, 149), (74, 149, 148), (75, 148, 147), (76, 147, 146), (77, 146, 145), (78, 145, 144), (79, 144, 143), (80, 143, 142), (81, 142, 141), (82, 141, 140), (83, 140, 139), (84, 139, 138), (85, 138, 137), (86, 137, 136), (87, 136, 135), (88, 135, 134), (89, 134, 133), (90, 133, 132), (91, 132, 131), (92, 131, 130), (93, 130, 129), (94, 129, 128), (95, 128, 127), (96, 127, 126), (97, 126, 125), (98, 125, 124), (99, 124, 123), (100, 123, 122), (101, 122, 121), (102, 121, 120), (103, 120, 119), (104, 119, 118), (105, 118, 117), (106, 117, 116), (107, 116, 115), (108, 115, 114), (109, 114, 113), (110, 113, 112)])
_uv = me_mesh1_001.uv_layers.new(name='UVMap')
_uv.uv.foreach_set('vector', [0.5, 0.3108, 0.5625, 0.3108, 0.5625, 0.3222, 0.5, 0.3222, 0.5625, 0.3222, 0.5625, 0.3332, 0.5, 0.3332, 0.5625, 0.3332, 0.5625, 0.3436, 0.5, 0.3436, 0.5625, 0.3436, 0.5625, 0.3536, 0.5625, 0.0, 0.625, 0.0, 0.625, 0.01046, 0.5625, 0.01046, 0.625, 0.01046, 0.625, 0.02143, 0.5625, 0.02143, 0.625, 0.02143, 0.625, 0.03287, 0.5625, 0.03287, 0.625, 0.03287, 0.625, 0.04475, 0.5625, 0.04475, 0.625, 0.04475, 0.625, 0.05703, 0.5625, 0.05703, 0.625, 0.05703, 0.625, 0.06967, 0.5625, 0.06967, 0.625, 0.06967, 0.625, 0.08263, 0.5625, 0.08263, 0.625, 0.08263, 0.625, 0.09587, 0.5625, 0.09587, 0.625, 0.09587, 0.625, 0.1093, 0.5625, 0.1093, 0.625, 0.1093, 0.625, 0.123, 0.5625, 0.123, 0.625, 0.123, 0.625, 0.1369, 0.5625, 0.1369, 0.625, 0.1369, 0.625, 0.1508, 0.5625, 0.1508, 0.625, 0.1508, 0.625, 0.1648, 0.5625, 0.1648, 0.625, 0.1648, 0.625, 0.1788, 0.5625, 0.1788, 0.625, 0.1788, 0.625, 0.1928, 0.5625, 0.1928, 0.625, 0.1928, 0.625, 0.2068, 0.5625, 0.2068, 0.625, 0.2068, 0.625, 0.2206, 0.5625, 0.2206, 0.625, 0.2206, 0.625, 0.2343, 0.5625, 0.2343, 0.625, 0.2343, 0.625, 0.2478, 0.5625, 0.2478, 0.625, 0.2478, 0.625, 0.261, 0.5625, 0.261, 0.625, 0.261, 0.625, 0.274, 0.5625, 0.274, 0.625, 0.274, 0.625, 0.2866, 0.5625, 0.2866, 0.625, 0.2866, 0.625, 0.2989, 0.5625, 0.2989, 0.625, 0.2989, 0.625, 0.3108, 0.5625, 0.3108, 0.625, 0.3108, 0.625, 0.3222, 0.5625, 0.3222, 0.625, 0.3222, 0.625, 0.3332, 0.5625, 0.3332, 0.625, 0.3332, 0.625, 0.3436, 0.5625, 0.3436, 0.625, 0.3436, 0.625, 0.3536, 0.625, 0.0, 0.6876, 0.0, 0.6876, 0.01046, 0.625, 0.01046, 0.6876, 0.01046, 0.6876, 0.02143, 0.625, 0.02143, 0.6876, 0.02143, 0.6876, 0.03287, 0.625, 0.03287, 0.6876, 0.03287, 0.6876, 0.04475, 0.625, 0.04475, 0.6876, 0.04475, 0.6876, 0.05703, 0.625, 0.05703, 0.6876, 0.05703, 0.6876, 0.06967, 0.625, 0.06967, 0.6876, 0.06967, 0.6876, 0.08263, 0.625, 0.08263, 0.6876, 0.08263, 0.6876, 0.09587, 0.625, 0.09587, 0.6876, 0.09587, 0.6876, 0.1093, 0.625, 0.1093, 0.6876, 0.1093, 0.6876, 0.123, 0.625, 0.123, 0.6876, 0.123, 0.6876, 0.1369, 0.625, 0.1369, 0.6876, 0.1369, 0.6876, 0.1508, 0.625, 0.1508, 0.6876, 0.1508, 0.6876, 0.1648, 0.625, 0.1648, 0.6876, 0.1648, 0.6876, 0.1788, 0.625, 0.1788, 0.6876, 0.1788, 0.6876, 0.1928, 0.625, 0.1928, 0.6876, 0.1928, 0.6876, 0.2068, 0.625, 0.2068, 0.6876, 0.2068, 0.6876, 0.2206, 0.625, 0.2206, 0.6876, 0.2206, 0.6876, 0.2343, 0.625, 0.2343, 0.6876, 0.2343, 0.6876, 0.2478, 0.625, 0.2478, 0.6876, 0.2478, 0.6876, 0.261, 0.625, 0.261, 0.6876, 0.261, 0.6876, 0.274, 0.625, 0.274, 0.6876, 0.274, 0.6876, 0.2866, 0.625, 0.2866, 0.6876, 0.2866, 0.6876, 0.2989, 0.625, 0.2989, 0.6876, 0.2989, 0.6876, 0.3108, 0.625, 0.3108, 0.6876, 0.3108, 0.6876, 0.3222, 0.625, 0.3222, 0.6876, 0.3222, 0.6876, 0.3332, 0.625, 0.3332, 0.6876, 0.3332, 0.6876, 0.3436, 0.625, 0.3436, 0.6876, 0.3436, 0.6876, 0.3536, 0.5, 0.3536, 0.5625, 0.3536, 0.5625, 0.364, 0.5, 0.364, 0.5625, 0.364, 0.5625, 0.375, 0.5, 0.375, 0.5625, 0.375, 0.5625, 0.3864, 0.5, 0.3864, 0.5625, 0.3864, 0.5625, 0.3983, 0.5, 0.3983, 0.5625, 0.3983, 0.5625, 0.4106, 0.5, 0.4106, 0.5625, 0.4106, 0.5625, 0.4232, 0.5, 0.4232, 0.5625, 0.4232, 0.5625, 0.4362, 0.5, 0.4362, 0.5625, 0.4362, 0.5625, 0.4494, 0.5, 0.4494, 0.5625, 0.4494, 0.5625, 0.4629, 0.5, 0.4629, 0.5625, 0.4629, 0.5625, 0.4766, 0.5, 0.4766, 0.5625, 0.4766, 0.5625, 0.4904, 0.5, 0.4904, 0.5625, 0.4904, 0.5625, 0.5043, 0.5, 0.5043, 0.5625, 0.5043, 0.5625, 0.5184, 0.5, 0.5184, 0.5625, 0.5184, 0.5625, 0.5324, 0.5, 0.5324, 0.5625, 0.5324, 0.5625, 0.5464, 0.5, 0.5464, 0.5625, 0.5464, 0.5625, 0.5603, 0.5, 0.5603, 0.5625, 0.5603, 0.5625, 0.5742, 0.5, 0.5742, 0.5625, 0.5742, 0.5625, 0.5878, 0.5, 0.5878, 0.5625, 0.5878, 0.5625, 0.6013, 0.5, 0.6013, 0.5625, 0.6013, 0.5625, 0.6146, 0.5, 0.6146, 0.5625, 0.6146, 0.5625, 0.6275, 0.5, 0.6275, 0.5625, 0.6275, 0.5625, 0.6402, 0.5, 0.6402, 0.5625, 0.6402, 0.5625, 0.6524, 0.5, 0.6524, 0.5625, 0.6524, 0.5625, 0.6643, 0.5, 0.6643, 0.5625, 0.6643, 0.5625, 0.6758, 0.5, 0.6758, 0.5625, 0.6758, 0.5625, 0.6867, 0.5, 0.6867, 0.5625, 0.6867, 0.5625, 0.6972, 0.5, 0.6972, 0.5625, 0.6972, 0.5625, 0.7071, 0.5, 0.0, 0.5625, 0.0, 0.5625, 0.01046, 0.5, 0.01046, 0.5625, 0.01046, 0.5625, 0.02143, 0.5, 0.02143, 0.5625, 0.02143, 0.5625, 0.03287, 0.5, 0.03287, 0.5625, 0.03287, 0.5625, 0.04475, 0.5, 0.04475, 0.5625, 0.04475, 0.5625, 0.05703, 0.5, 0.05703, 0.5625, 0.05703, 0.5625, 0.06967, 0.5, 0.06967, 0.5625, 0.06967, 0.5625, 0.08263, 0.5, 0.08263, 0.5625, 0.08263, 0.5625, 0.09587, 0.5, 0.09587, 0.5625, 0.09587, 0.5625, 0.1093, 0.5, 0.1093, 0.5625, 0.1093, 0.5625, 0.123, 0.5, 0.123, 0.5625, 0.123, 0.5625, 0.1369, 0.5, 0.1369, 0.5625, 0.1369, 0.5625, 0.1508, 0.5, 0.1508, 0.5625, 0.1508, 0.5625, 0.1648, 0.5, 0.1648, 0.5625, 0.1648, 0.5625, 0.1788, 0.5, 0.1788, 0.5625, 0.1788, 0.5625, 0.1928, 0.5, 0.1928, 0.5625, 0.1928, 0.5625, 0.2068, 0.5, 0.2068, 0.5625, 0.2068, 0.5625, 0.2206, 0.5, 0.2206, 0.5625, 0.2206, 0.5625, 0.2343, 0.5, 0.2343, 0.5625, 0.2343, 0.5625, 0.2478, 0.5, 0.2478, 0.5625, 0.2478, 0.5625, 0.261, 0.5, 0.261, 0.5625, 0.261, 0.5625, 0.274, 0.5, 0.274, 0.5625, 0.274, 0.5625, 0.2866, 0.5, 0.2866, 0.5625, 0.2866, 0.5625, 0.2989, 0.5, 0.2989, 0.5625, 0.2989, 0.5625, 0.3108, 0.5625, 0.3108, 0.5, 0.3108, 0.5, 0.2989, 0.5625, 0.2989, 0.5, 0.2989, 0.5, 0.2866, 0.5625, 0.2866, 0.5, 0.2866, 0.5, 0.274, 0.5625, 0.274, 0.5, 0.274, 0.5, 0.261, 0.5625, 0.261, 0.5, 0.261, 0.5, 0.2478, 0.5625, 0.2478, 0.5, 0.2478, 0.5, 0.2343, 0.5625, 0.2343, 0.5, 0.2343, 0.5, 0.2206, 0.5625, 0.2206, 0.5, 0.2206, 0.5, 0.2068, 0.5625, 0.2068, 0.5, 0.2068, 0.5, 0.1928, 0.5625, 0.1928, 0.5, 0.1928, 0.5, 0.1788, 0.5625, 0.1788, 0.5, 0.1788, 0.5, 0.1648, 0.5625, 0.1648, 0.5, 0.1648, 0.5, 0.1508, 0.5625, 0.1508, 0.5, 0.1508, 0.5, 0.1369, 0.5625, 0.1369, 0.5, 0.1369, 0.5, 0.123, 0.5625, 0.123, 0.5, 0.123, 0.5, 0.1093, 0.5625, 0.1093, 0.5, 0.1093, 0.5, 0.09587, 0.5625, 0.09587, 0.5, 0.09587, 0.5, 0.08263, 0.5625, 0.08263, 0.5, 0.08263, 0.5, 0.06967, 0.5625, 0.06967, 0.5, 0.06967, 0.5, 0.05703, 0.5625, 0.05703, 0.5, 0.05703, 0.5, 0.04475, 0.5625, 0.04475, 0.5, 0.04475, 0.5, 0.03287, 0.5625, 0.03287, 0.5, 0.03287, 0.5, 0.02143, 0.5625, 0.02143, 0.5, 0.02143, 0.5, 0.01046, 0.5625, 0.01046, 0.5, 0.01046, 0.5, 0.0, 0.5625, 0.7071, 0.5, 0.7071, 0.5, 0.6972, 0.5625, 0.6972, 0.5, 0.6972, 0.5, 0.6867, 0.5625, 0.6867, 0.5, 0.6867, 0.5, 0.6758, 0.5625, 0.6758, 0.5, 0.6758, 0.5, 0.6643, 0.5625, 0.6643, 0.5, 0.6643, 0.5, 0.6524, 0.5625, 0.6524, 0.5, 0.6524, 0.5, 0.6402, 0.5625, 0.6402, 0.5, 0.6402, 0.5, 0.6275, 0.5625, 0.6275, 0.5, 0.6275, 0.5, 0.6146, 0.5625, 0.6146, 0.5, 0.6146, 0.5, 0.6013, 0.5625, 0.6013, 0.5, 0.6013, 0.5, 0.5878, 0.5625, 0.5878, 0.5, 0.5878, 0.5, 0.5742, 0.5625, 0.5742, 0.5, 0.5742, 0.5, 0.5603, 0.5625, 0.5603, 0.5, 0.5603, 0.5, 0.5464, 0.5625, 0.5464, 0.5, 0.5464, 0.5, 0.5324, 0.5625, 0.5324, 0.5, 0.5324, 0.5, 0.5184, 0.5625, 0.5184, 0.5, 0.5184, 0.5, 0.5043, 0.5625, 0.5043, 0.5, 0.5043, 0.5, 0.4904, 0.5625, 0.4904, 0.5, 0.4904, 0.5, 0.4766, 0.5625, 0.4766, 0.5, 0.4766, 0.5, 0.4629, 0.5625, 0.4629, 0.5, 0.4629, 0.5, 0.4494, 0.5625, 0.4494, 0.5, 0.4494, 0.5, 0.4362, 0.5625, 0.4362, 0.5, 0.4362, 0.5, 0.4232, 0.5625, 0.4232, 0.5, 0.4232, 0.5, 0.4106, 0.5625, 0.4106, 0.5, 0.4106, 0.5, 0.3983, 0.5625, 0.3983, 0.5, 0.3983, 0.5, 0.3864, 0.5625, 0.3864, 0.5, 0.3864, 0.5, 0.375, 0.5625, 0.375, 0.5, 0.375, 0.5, 0.364, 0.5625, 0.364, 0.5, 0.364, 0.5, 0.3536, 0.6876, 0.3536, 0.625, 0.3536, 0.625, 0.3436, 0.6876, 0.3436, 0.625, 0.3436, 0.625, 0.3332, 0.6876, 0.3332, 0.625, 0.3332, 0.625, 0.3222, 0.6876, 0.3222, 0.625, 0.3222, 0.625, 0.3108, 0.6876, 0.3108, 0.625, 0.3108, 0.625, 0.2989, 0.6876, 0.2989, 0.625, 0.2989, 0.625, 0.2866, 0.6876, 0.2866, 0.625, 0.2866, 0.625, 0.274, 0.6876, 0.274, 0.625, 0.274, 0.625, 0.261, 0.6876, 0.261, 0.625, 0.261, 0.625, 0.2478, 0.6876, 0.2478, 0.625, 0.2478, 0.625, 0.2343, 0.6876, 0.2343, 0.625, 0.2343, 0.625, 0.2206, 0.6876, 0.2206, 0.625, 0.2206, 0.625, 0.2068, 0.6876, 0.2068, 0.625, 0.2068, 0.625, 0.1928, 0.6876, 0.1928, 0.625, 0.1928, 0.625, 0.1788, 0.6876, 0.1788, 0.625, 0.1788, 0.625, 0.1648, 0.6876, 0.1648, 0.625, 0.1648, 0.625, 0.1508, 0.6876, 0.1508, 0.625, 0.1508, 0.625, 0.1369, 0.6876, 0.1369, 0.625, 0.1369, 0.625, 0.123, 0.6876, 0.123, 0.625, 0.123, 0.625, 0.1093, 0.6876, 0.1093, 0.625, 0.1093, 0.625, 0.09587, 0.6876, 0.09587, 0.625, 0.09587, 0.625, 0.08263, 0.6876, 0.08263, 0.625, 0.08263, 0.625, 0.06967, 0.6876, 0.06967, 0.625, 0.06967, 0.625, 0.05703, 0.6876, 0.05703, 0.625, 0.05703, 0.625, 0.04475, 0.6876, 0.04475, 0.625, 0.04475, 0.625, 0.03287, 0.6876, 0.03287, 0.625, 0.03287, 0.625, 0.02143, 0.6876, 0.02143, 0.625, 0.02143, 0.625, 0.01046, 0.6876, 0.01046, 0.625, 0.01046, 0.625, 0.0, 0.625, 0.3536, 0.5625, 0.3536, 0.5625, 0.3436, 0.625, 0.3436, 0.5625, 0.3436, 0.5625, 0.3332, 0.625, 0.3332, 0.5625, 0.3332, 0.5625, 0.3222, 0.625, 0.3222, 0.5625, 0.3222, 0.5625, 0.3108, 0.625, 0.3108, 0.5625, 0.3108, 0.5625, 0.2989, 0.625, 0.2989, 0.5625, 0.2989, 0.5625, 0.2866, 0.625, 0.2866, 0.5625, 0.2866, 0.5625, 0.274, 0.625, 0.274, 0.5625, 0.274, 0.5625, 0.261, 0.625, 0.261, 0.5625, 0.261, 0.5625, 0.2478, 0.625, 0.2478, 0.5625, 0.2478, 0.5625, 0.2343, 0.625, 0.2343, 0.5625, 0.2343, 0.5625, 0.2206, 0.625, 0.2206, 0.5625, 0.2206, 0.5625, 0.2068, 0.625, 0.2068, 0.5625, 0.2068, 0.5625, 0.1928, 0.625, 0.1928, 0.5625, 0.1928, 0.5625, 0.1788, 0.625, 0.1788, 0.5625, 0.1788, 0.5625, 0.1648, 0.625, 0.1648, 0.5625, 0.1648, 0.5625, 0.1508, 0.625, 0.1508, 0.5625, 0.1508, 0.5625, 0.1369, 0.625, 0.1369, 0.5625, 0.1369, 0.5625, 0.123, 0.625, 0.123, 0.5625, 0.123, 0.5625, 0.1093, 0.625, 0.1093, 0.5625, 0.1093, 0.5625, 0.09587, 0.625, 0.09587, 0.5625, 0.09587, 0.5625, 0.08263, 0.625, 0.08263, 0.5625, 0.08263, 0.5625, 0.06967, 0.625, 0.06967, 0.5625, 0.06967, 0.5625, 0.05703, 0.625, 0.05703, 0.5625, 0.05703, 0.5625, 0.04475, 0.625, 0.04475, 0.5625, 0.04475, 0.5625, 0.03287, 0.625, 0.03287, 0.5625, 0.03287, 0.5625, 0.02143, 0.625, 0.02143, 0.5625, 0.02143, 0.5625, 0.01046, 0.625, 0.01046, 0.5625, 0.01046, 0.5625, 0.0, 0.5625, 0.3536, 0.5, 0.3536, 0.5, 0.3436, 0.5625, 0.3436, 0.5, 0.3436, 0.5, 0.3332, 0.5625, 0.3332, 0.5, 0.3332, 0.5, 0.3222, 0.5625, 0.3222, 0.5, 0.3222, 0.5, 0.3108])
me_mesh1_001.materials.append(mat_0_615686_0_811765_0_929412_0_000000_0_001)
me_mesh1_001.update()
me_mesh1_001.normals_split_custom_set([tuple(v) for v in zip(*[iter([1.0, -1.4e-05, 3.93e-07, 1.0, -1.4e-05, 1.342e-06, 0.9984, 0.05609, -1.328e-06, 0.9984, 0.05608, 3.957e-07, 0.9984, 0.05608, 1.34e-06, 0.9937, 0.112, -1.336e-06, 0.9937, 0.112, 3.99e-07, 0.9937, 0.112, 1.34e-06, 0.9859, 0.1675, -1.341e-06, 0.9859, 0.1675, 4.017e-07, 0.9859, 0.1675, 1.337e-06, 0.9749, 0.2225, -1.354e-06, 0.9749, 0.2225, 4.023e-07, 0.9749, 0.2225, 1.34e-06, 0.9609, 0.2769, -1.358e-06, 0.9609, 0.2768, 4.023e-07, 0.9609, 0.2768, 9.409e-06, 0.9439, 0.3303, -1.357e-06, 0.9439, 0.3303, 3.528e-07, 0.9439, 0.3303, 1.342e-06, 0.9239, 0.3827, -1.233e-06, 0.9239, 0.3827, 3.923e-07, 0.9239, 0.3827, 1.34e-06, 0.901, 0.4339, -1.323e-06, 0.901, 0.4339, 3.856e-07, 0.901, 0.4339, 1.34e-06, 0.8752, 0.4837, -1.314e-06, 0.8752, 0.4837, 4.893e-07, 0.8752, 0.4837, 1.34e-06, 0.8467, 0.532, -1.565e-06, 0.8467, 0.532, 3.455e-07, 0.8467, 0.532, 1.34e-06, 0.8156, 0.5787, -1.221e-06, 0.8156, 0.5787, 3.555e-07, 0.8156, 0.5787, 1.34e-06, 0.7818, 0.6235, -1.237e-06, 0.7818, 0.6235, 4.792e-07, 0.7818, 0.6235, 1.34e-06, 0.7456, 0.6663, -1.542e-06, 0.7456, 0.6664, 3.489e-07, 0.7456, 0.6664, 1.344e-05, 0.7071, 0.7071, -1.223e-06, 0.7071, 0.7071, 3.489e-07, 0.7071, 0.7071, 1.34e-06, 0.6664, 0.7456, -1.222e-06, 0.6663, 0.7456, 4.792e-07, 0.6663, 0.7456, 1.34e-06, 0.6235, 0.7818, -1.542e-06, 0.6235, 0.7818, 3.555e-07, 0.6235, 0.7818, 1.34e-06, 0.5787, 0.8156, -1.237e-06, 0.5787, 0.8156, 3.455e-07, 0.5787, 0.8156, 1.34e-06, 0.532, 0.8467, -1.221e-06, 0.532, 0.8467, 4.893e-07, 0.532, 0.8467, 1.34e-06, 0.4837, 0.8752, -1.565e-06, 0.4837, 0.8752, 3.856e-07, 0.4837, 0.8752, 1.34e-06, 0.4339, 0.901, -1.313e-06, 0.4339, 0.901, 3.923e-07, 0.4339, 0.901, 1.34e-06, 0.3827, 0.9239, -1.322e-06, 0.3827, 0.9239, 3.516e-07, 0.3827, 0.9239, 1.337e-06, 0.3303, 0.9439, -1.237e-06, 0.3303, 0.9439, 4.023e-07, 0.3303, 0.9439, 1.34e-06, 0.2768, 0.9609, -1.356e-06, 0.2769, 0.9609, 4.03e-07, 0.2769, 0.9609, 1.342e-06, 0.2225, 0.9749, -1.357e-06, 0.2225, 0.9749, 4.03e-07, 0.2225, 0.9749, 1.342e-06, 0.1675, 0.9859, -1.352e-06, 0.1675, 0.9859, 3.99e-07, 0.1675, 0.9859, 1.34e-06, 0.112, 0.9937, -1.341e-06, 0.112, 0.9937, 3.957e-07, 0.112, 0.9937, 1.34e-06, 0.05608, 0.9984, -1.336e-06, 0.05609, 0.9984, 3.923e-07, 0.05609, 0.9984, 1.34e-06, -1.338e-05, 1.0, -1.331e-06, 1.338e-05, 1.0, 3.93e-07, 1.338e-05, 1.0, 1.342e-06, -0.05609, 0.9984, -1.329e-06, -0.05608, 0.9984, 3.957e-07, -0.05608, 0.9984, 1.34e-06, -0.112, 0.9937, -1.336e-06, -0.112, 0.9937, 3.99e-07, -0.112, 0.9937, 1.34e-06, -0.1675, 0.9859, -1.341e-06, -0.1675, 0.9859, 4.023e-07, -0.1675, 0.9859, 1.34e-06, -0.2225, 0.9749, -1.354e-06, -0.2225, 0.9749, 4.023e-07, -0.2225, 0.9749, 1.344e-05, -0.2769, 0.9609, -1.358e-06, -0.2768, 0.9609, 4.023e-07, -0.2768, 0.9609, 1.34e-06, -0.3303, 0.9439, -1.356e-06, -0.3303, 0.9439, 3.528e-07, -0.3303, 0.9439, 1.342e-06, -0.3827, 0.9239, -1.233e-06, -0.3827, 0.9239, 3.923e-07, -0.3827, 0.9239, 1.34e-06, -0.4339, 0.901, -1.321e-06, -0.4339, 0.901, 3.856e-07, -0.4339, 0.901, 1.34e-06, -0.4837, 0.8752, -1.312e-06, -0.4837, 0.8752, 4.893e-07, -0.4837, 0.8752, 1.34e-06, -0.532, 0.8467, -1.565e-06, -0.532, 0.8467, 3.455e-07, -0.532, 0.8467, 1.34e-06, -0.5787, 0.8156, -1.221e-06, -0.5787, 0.8156, 3.555e-07, -0.5787, 0.8156, 1.34e-06, -0.6235, 0.7818, -1.237e-06, -0.6235, 0.7818, 4.792e-07, -0.6235, 0.7818, 1.34e-06, -0.6663, 0.7456, -1.542e-06, -0.6664, 0.7456, 3.489e-07, -0.6664, 0.7456, 9.409e-06, -0.7071, 0.7071, -1.223e-06, -0.7071, 0.7071, 3.489e-07, -0.7071, 0.7071, 1.344e-05, -0.7456, 0.6664, -1.223e-06, -0.7456, 0.6663, 4.792e-07, -0.7456, 0.6663, 1.34e-06, -0.7818, 0.6235, -1.542e-06, -0.7818, 0.6235, 3.555e-07, -0.7818, 0.6235, 1.34e-06, -0.8156, 0.5787, -1.237e-06, -0.8156, 0.5787, 3.455e-07, -0.8156, 0.5787, 1.34e-06, -0.8467, 0.532, -1.221e-06, -0.8467, 0.532, 4.893e-07, -0.8467, 0.532, 1.34e-06, -0.8752, 0.4837, -1.565e-06, -0.8752, 0.4837, 3.863e-07, -0.8752, 0.4837, 1.342e-06, -0.901, 0.4339, -1.311e-06, -0.901, 0.4339, 3.923e-07, -0.901, 0.4339, 1.344e-05, -0.9239, 0.3827, -1.323e-06, -0.9239, 0.3827, 3.516e-07, -0.9239, 0.3827, 1.337e-06, -0.9439, 0.3303, -1.237e-06, -0.9439, 0.3303, 4.023e-07, -0.9439, 0.3303, 9.409e-06, -0.9609, 0.2768, -1.357e-06, -0.9609, 0.2769, 4.03e-07, -0.9609, 0.2769, 1.342e-06, -0.9749, 0.2225, -1.356e-06, -0.9749, 0.2225, 4.03e-07, -0.9749, 0.2225, 1.342e-06, -0.9859, 0.1675, -1.349e-06, -0.9859, 0.1675, 3.99e-07, -0.9859, 0.1675, 1.34e-06, -0.9937, 0.112, -1.341e-06, -0.9937, 0.112, 3.957e-07, -0.9937, 0.112, 1.34e-06, -0.9984, 0.05608, -1.337e-06, -0.9984, 0.05609, 3.923e-07, -0.9984, 0.05609, 1.34e-06, -1.0, -1.401e-05, -1.331e-06, -1.0, 1.4e-05, 3.93e-07, -1.0, 1.4e-05, 1.342e-06, -0.9984, -0.05609, -1.328e-06, -0.9984, -0.05608, 3.957e-07, -0.9984, -0.05608, 1.34e-06, -0.9937, -0.112, -1.336e-06, -0.9937, -0.112, 3.99e-07, -0.9937, -0.112, 1.34e-06, -0.9859, -0.1675, -1.341e-06, -0.9859, -0.1675, 4.017e-07, -0.9859, -0.1675, 1.337e-06, -0.9749, -0.2225, -1.354e-06, -0.9749, -0.2225, 4.023e-07, -0.9749, -0.2225, 1.34e-06, -0.9609, -0.2769, -1.358e-06, -0.9609, -0.2768, 4.023e-07, -0.9609, -0.2768, 9.409e-06, -0.9439, -0.3303, -1.357e-06, -0.9439, -0.3303, 3.528e-07, -0.9439, -0.3303, 1.342e-06, -0.9239, -0.3827, -1.233e-06, -0.9239, -0.3827, 3.923e-07, -0.9239, -0.3827, 1.34e-06, -0.901, -0.4339, -1.323e-06, -0.901, -0.4339, 3.856e-07, -0.901, -0.4339, 1.34e-06, -0.8752, -0.4837, -1.314e-06, -0.8752, -0.4837, 4.893e-07, -0.8752, -0.4837, 1.34e-06, -0.8467, -0.532, -1.565e-06, -0.8467, -0.532, 3.455e-07, -0.8467, -0.532, 1.34e-06, -0.8156, -0.5787, -1.221e-06, -0.8156, -0.5787, 3.555e-07, -0.8156, -0.5787, 1.34e-06, -0.7818, -0.6235, -1.237e-06, -0.7818, -0.6235, 4.792e-07, -0.7818, -0.6235, 1.34e-06, -0.7456, -0.6663, -1.542e-06, -0.7456, -0.6664, 3.489e-07, -0.7456, -0.6664, 1.344e-05, -0.7071, -0.7071, -1.223e-06, -0.7071, -0.7071, 3.489e-07, -0.7071, -0.7071, 1.34e-06, -0.6664, -0.7456, -1.222e-06, -0.6663, -0.7456, 4.792e-07, -0.6663, -0.7456, 1.34e-06, -0.6235, -0.7818, -1.542e-06, -0.6235, -0.7818, 3.555e-07, -0.6235, -0.7818, 1.34e-06, -0.5787, -0.8156, -1.237e-06, -0.5787, -0.8156, 3.455e-07, -0.5787, -0.8156, 1.34e-06, -0.532, -0.8467, -1.221e-06, -0.532, -0.8467, 4.893e-07, -0.532, -0.8467, 1.34e-06, -0.4837, -0.8752, -1.565e-06, -0.4837, -0.8752, 3.856e-07, -0.4837, -0.8752, 1.34e-06, -0.4339, -0.901, -1.313e-06, -0.4339, -0.901, 3.923e-07, -0.4339, -0.901, 1.34e-06, -0.3827, -0.9239, -1.322e-06, -0.3827, -0.9239, 3.516e-07, -0.3827, -0.9239, 1.337e-06, -0.3303, -0.9439, -1.237e-06, -0.3303, -0.9439, 4.023e-07, -0.3303, -0.9439, 1.34e-06, -0.2768, -0.9609, -1.356e-06, -0.2769, -0.9609, 4.03e-07, -0.2769, -0.9609, 1.342e-06, -0.2225, -0.9749, -1.357e-06, -0.2225, -0.9749, 4.03e-07, -0.2225, -0.9749, 1.342e-06, -0.1675, -0.9859, -1.352e-06, -0.1675, -0.9859, 3.99e-07, -0.1675, -0.9859, 1.34e-06, -0.112, -0.9937, -1.341e-06, -0.112, -0.9937, 3.957e-07, -0.112, -0.9937, 1.34e-06, -0.05608, -0.9984, -1.336e-06, -0.05609, -0.9984, 3.923e-07, -0.05609, -0.9984, 1.34e-06, 1.338e-05, -1.0, -1.331e-06, -1.338e-05, -1.0, 3.93e-07, -1.338e-05, -1.0, 1.342e-06, 0.05609, -0.9984, -1.329e-06, 0.05608, -0.9984, 3.957e-07, 0.05608, -0.9984, 1.34e-06, 0.112, -0.9937, -1.336e-06, 0.112, -0.9937, 3.99e-07, 0.112, -0.9937, 1.34e-06, 0.1675, -0.9859, -1.341e-06, 0.1675, -0.9859, 4.023e-07, 0.1675, -0.9859, 1.34e-06, 0.2225, -0.9749, -1.354e-06, 0.2225, -0.9749, 4.023e-07, 0.2225, -0.9749, 1.344e-05, 0.2769, -0.9609, -1.358e-06, 0.2768, -0.9609, 4.023e-07, 0.2768, -0.9609, 1.34e-06, 0.3303, -0.9439, -1.356e-06, 0.3303, -0.9439, 3.528e-07, 0.3303, -0.9439, 1.342e-06, 0.3827, -0.9239, -1.233e-06, 0.3827, -0.9239, 3.923e-07, 0.3827, -0.9239, 1.34e-06, 0.4339, -0.901, -1.321e-06, 0.4339, -0.901, 3.856e-07, 0.4339, -0.901, 1.34e-06, 0.4837, -0.8752, -1.312e-06, 0.4837, -0.8752, 4.893e-07, 0.4837, -0.8752, 1.34e-06, 0.532, -0.8467, -1.565e-06, 0.532, -0.8467, 3.455e-07, 0.532, -0.8467, 1.34e-06, 0.5787, -0.8156, -1.221e-06, 0.5787, -0.8156, 3.555e-07, 0.5787, -0.8156, 1.34e-06, 0.6235, -0.7818, -1.237e-06, 0.6235, -0.7818, 4.792e-07, 0.6235, -0.7818, 1.34e-06, 0.6663, -0.7456, -1.542e-06, 0.6664, -0.7456, 3.489e-07, 0.6664, -0.7456, 9.409e-06, 0.7071, -0.7071, -1.223e-06, 0.7071, -0.7071, 3.489e-07, 0.7071, -0.7071, 1.344e-05, 0.7456, -0.6664, -1.223e-06, 0.7456, -0.6663, 4.792e-07, 0.7456, -0.6663, 1.34e-06, 0.7818, -0.6235, -1.542e-06, 0.7818, -0.6235, 3.555e-07, 0.7818, -0.6235, 1.34e-06, 0.8156, -0.5787, -1.237e-06, 0.8156, -0.5787, 3.455e-07, 0.8156, -0.5787, 1.34e-06, 0.8467, -0.532, -1.221e-06, 0.8467, -0.532, 4.893e-07, 0.8467, -0.532, 1.34e-06, 0.8752, -0.4837, -1.565e-06, 0.8752, -0.4837, 3.863e-07, 0.8752, -0.4837, 1.342e-06, 0.901, -0.4339, -1.311e-06, 0.901, -0.4339, 3.923e-07, 0.901, -0.4339, 1.344e-05, 0.9239, -0.3827, -1.323e-06, 0.9239, -0.3827, 3.516e-07, 0.9239, -0.3827, 1.337e-06, 0.9439, -0.3303, -1.237e-06, 0.9439, -0.3303, 4.023e-07, 0.9439, -0.3303, 9.409e-06, 0.9609, -0.2768, -1.357e-06, 0.9609, -0.2769, 4.03e-07, 0.9609, -0.2769, 1.342e-06, 0.9749, -0.2225, -1.356e-06, 0.9749, -0.2225, 4.03e-07, 0.9749, -0.2225, 1.342e-06, 0.9859, -0.1675, -1.349e-06, 0.9859, -0.1675, 3.99e-07, 0.9859, -0.1675, 1.34e-06, 0.9937, -0.112, -1.341e-06, 0.9937, -0.112, 3.957e-07, 0.9937, -0.112, 1.34e-06, 0.9984, -0.05608, -1.337e-06, 0.9984, -0.05609, 3.923e-07, 0.9984, -0.05609, 1.34e-06, 1.0, 1.401e-05, -1.331e-06, 1.0, 1.4e-05, -3.93e-07, 1.0, 1.4e-05, -1.342e-06, 0.9984, -0.05609, 1.328e-06, 0.9984, -0.05608, -3.957e-07, 0.9984, -0.05608, -1.34e-06, 0.9937, -0.112, 1.336e-06, 0.9937, -0.112, -3.99e-07, 0.9937, -0.112, -1.34e-06, 0.9859, -0.1675, 1.341e-06, 0.9859, -0.1675, -4.017e-07, 0.9859, -0.1675, -1.337e-06, 0.9749, -0.2225, 1.354e-06, 0.9749, -0.2225, -4.023e-07, 0.9749, -0.2225, -1.34e-06, 0.9609, -0.2769, 1.358e-06, 0.9609, -0.2768, -4.023e-07, 0.9609, -0.2768, -9.409e-06, 0.9439, -0.3303, 1.357e-06, 0.9439, -0.3303, -3.528e-07, 0.9439, -0.3303, -1.342e-06, 0.9239, -0.3827, 1.233e-06, 0.9239, -0.3827, -3.923e-07, 0.9239, -0.3827, -1.34e-06, 0.901, -0.4339, 1.323e-06, 0.901, -0.4339, -3.856e-07, 0.901, -0.4339, -1.34e-06, 0.8752, -0.4837, 1.314e-06, 0.8752, -0.4837, -4.893e-07, 0.8752, -0.4837, -1.34e-06, 0.8467, -0.532, 1.565e-06, 0.8467, -0.532, -3.455e-07, 0.8467, -0.532, -1.34e-06, 0.8156, -0.5787, 1.221e-06, 0.8156, -0.5787, -3.555e-07, 0.8156, -0.5787, -1.34e-06, 0.7818, -0.6235, 1.237e-06, 0.7818, -0.6235, -4.792e-07, 0.7818, -0.6235, -1.34e-06, 0.7456, -0.6663, 1.542e-06, 0.7456, -0.6664, -3.489e-07, 0.7456, -0.6664, -1.344e-05, 0.7071, -0.7071, 1.223e-06, 0.7071, -0.7071, -3.489e-07, 0.7071, -0.7071, -1.34e-06, 0.6664, -0.7456, 1.222e-06, 0.6663, -0.7456, -4.792e-07, 0.6663, -0.7456, -1.34e-06, 0.6235, -0.7818, 1.542e-06, 0.6235, -0.7818, -3.555e-07, 0.6235, -0.7818, -1.34e-06, 0.5787, -0.8156, 1.237e-06, 0.5787, -0.8156, -3.455e-07, 0.5787, -0.8156, -1.34e-06, 0.532, -0.8467, 1.221e-06, 0.532, -0.8467, -4.893e-07, 0.532, -0.8467, -1.34e-06, 0.4837, -0.8752, 1.565e-06, 0.4837, -0.8752, -3.856e-07, 0.4837, -0.8752, -1.34e-06, 0.4339, -0.901, 1.313e-06, 0.4339, -0.901, -3.923e-07, 0.4339, -0.901, -1.34e-06, 0.3827, -0.9239, 1.322e-06, 0.3827, -0.9239, -3.516e-07, 0.3827, -0.9239, -1.337e-06, 0.3303, -0.9439, 1.237e-06, 0.3303, -0.9439, -4.023e-07, 0.3303, -0.9439, -1.34e-06, 0.2768, -0.9609, 1.356e-06, 0.2769, -0.9609, -4.03e-07, 0.2769, -0.9609, -1.342e-06, 0.2225, -0.9749, 1.357e-06, 0.2225, -0.9749, -4.03e-07, 0.2225, -0.9749, -1.342e-06, 0.1675, -0.9859, 1.352e-06, 0.1675, -0.9859, -3.99e-07, 0.1675, -0.9859, -1.34e-06, 0.112, -0.9937, 1.341e-06, 0.112, -0.9937, -3.957e-07, 0.112, -0.9937, -1.34e-06, 0.05608, -0.9984, 1.336e-06, 0.05609, -0.9984, -3.923e-07, 0.05609, -0.9984, -1.34e-06, -1.338e-05, -1.0, 1.331e-06, 1.338e-05, -1.0, -3.93e-07, 1.338e-05, -1.0, -1.342e-06, -0.05609, -0.9984, 1.329e-06, -0.05608, -0.9984, -3.957e-07, -0.05608, -0.9984, -1.34e-06, -0.112, -0.9937, 1.336e-06, -0.112, -0.9937, -3.99e-07, -0.112, -0.9937, -1.34e-06, -0.1675, -0.9859, 1.341e-06, -0.1675, -0.9859, -4.023e-07, -0.1675, -0.9859, -1.34e-06, -0.2225, -0.9749, 1.354e-06, -0.2225, -0.9749, -4.023e-07, -0.2225, -0.9749, -1.344e-05, -0.2769, -0.9609, 1.358e-06, -0.2768, -0.9609, -4.023e-07, -0.2768, -0.9609, -1.34e-06, -0.3303, -0.9439, 1.356e-06, -0.3303, -0.9439, -3.528e-07, -0.3303, -0.9439, -1.342e-06, -0.3827, -0.9239, 1.233e-06, -0.3827, -0.9239, -3.923e-07, -0.3827, -0.9239, -1.34e-06, -0.4339, -0.901, 1.321e-06, -0.4339, -0.901, -3.856e-07, -0.4339, -0.901, -1.34e-06, -0.4837, -0.8752, 1.312e-06, -0.4837, -0.8752, -4.893e-07, -0.4837, -0.8752, -1.34e-06, -0.532, -0.8467, 1.565e-06, -0.532, -0.8467, -3.455e-07, -0.532, -0.8467, -1.34e-06, -0.5787, -0.8156, 1.221e-06, -0.5787, -0.8156, -3.555e-07, -0.5787, -0.8156, -1.34e-06, -0.6235, -0.7818, 1.237e-06, -0.6235, -0.7818, -4.792e-07, -0.6235, -0.7818, -1.34e-06, -0.6663, -0.7456, 1.542e-06, -0.6664, -0.7456, -3.489e-07, -0.6664, -0.7456, -9.409e-06, -0.7071, -0.7071, 1.223e-06, -0.7071, -0.7071, -3.489e-07, -0.7071, -0.7071, -1.344e-05, -0.7456, -0.6664, 1.223e-06, -0.7456, -0.6663, -4.792e-07, -0.7456, -0.6663, -1.34e-06, -0.7818, -0.6235, 1.542e-06, -0.7818, -0.6235, -3.555e-07, -0.7818, -0.6235, -1.34e-06, -0.8156, -0.5787, 1.237e-06, -0.8156, -0.5787, -3.455e-07, -0.8156, -0.5787, -1.34e-06, -0.8467, -0.532, 1.221e-06, -0.8467, -0.532, -4.893e-07, -0.8467, -0.532, -1.34e-06, -0.8752, -0.4837, 1.565e-06, -0.8752, -0.4837, -3.863e-07, -0.8752, -0.4837, -1.342e-06, -0.901, -0.4339, 1.311e-06, -0.901, -0.4339, -3.923e-07, -0.901, -0.4339, -1.344e-05, -0.9239, -0.3827, 1.323e-06, -0.9239, -0.3827, -3.516e-07, -0.9239, -0.3827, -1.337e-06, -0.9439, -0.3303, 1.237e-06, -0.9439, -0.3303, -4.023e-07, -0.9439, -0.3303, -9.409e-06, -0.9609, -0.2768, 1.357e-06, -0.9609, -0.2769, -4.03e-07, -0.9609, -0.2769, -1.342e-06, -0.9749, -0.2225, 1.356e-06, -0.9749, -0.2225, -4.03e-07, -0.9749, -0.2225, -1.342e-06, -0.9859, -0.1675, 1.349e-06, -0.9859, -0.1675, -3.99e-07, -0.9859, -0.1675, -1.34e-06, -0.9937, -0.112, 1.341e-06, -0.9937, -0.112, -3.957e-07, -0.9937, -0.112, -1.34e-06, -0.9984, -0.05608, 1.337e-06, -0.9984, -0.05609, -3.923e-07, -0.9984, -0.05609, -1.34e-06, -1.0, 1.401e-05, 1.331e-06, -1.0, -1.4e-05, -3.93e-07, -1.0, -1.4e-05, -1.342e-06, -0.9984, 0.05609, 1.328e-06, -0.9984, 0.05608, -3.957e-07, -0.9984, 0.05608, -1.34e-06, -0.9937, 0.112, 1.336e-06, -0.9937, 0.112, -3.99e-07, -0.9937, 0.112, -1.34e-06, -0.9859, 0.1675, 1.341e-06, -0.9859, 0.1675, -4.017e-07, -0.9859, 0.1675, -1.337e-06, -0.9749, 0.2225, 1.354e-06, -0.9749, 0.2225, -4.023e-07, -0.9749, 0.2225, -1.34e-06, -0.9609, 0.2769, 1.358e-06, -0.9609, 0.2768, -4.023e-07, -0.9609, 0.2768, -9.409e-06, -0.9439, 0.3303, 1.357e-06, -0.9439, 0.3303, -3.528e-07, -0.9439, 0.3303, -1.342e-06, -0.9239, 0.3827, 1.233e-06, -0.9239, 0.3827, -3.923e-07, -0.9239, 0.3827, -1.34e-06, -0.901, 0.4339, 1.323e-06, -0.901, 0.4339, -3.856e-07, -0.901, 0.4339, -1.34e-06, -0.8752, 0.4837, 1.314e-06, -0.8752, 0.4837, -4.893e-07, -0.8752, 0.4837, -1.34e-06, -0.8467, 0.532, 1.565e-06, -0.8467, 0.532, -3.455e-07, -0.8467, 0.532, -1.34e-06, -0.8156, 0.5787, 1.221e-06, -0.8156, 0.5787, -3.555e-07, -0.8156, 0.5787, -1.34e-06, -0.7818, 0.6235, 1.237e-06, -0.7818, 0.6235, -4.792e-07, -0.7818, 0.6235, -1.34e-06, -0.7456, 0.6663, 1.542e-06, -0.7456, 0.6664, -3.489e-07, -0.7456, 0.6664, -1.344e-05, -0.7071, 0.7071, 1.223e-06, -0.7071, 0.7071, -3.489e-07, -0.7071, 0.7071, -1.34e-06, -0.6664, 0.7456, 1.222e-06, -0.6663, 0.7456, -4.792e-07, -0.6663, 0.7456, -1.34e-06, -0.6235, 0.7818, 1.542e-06, -0.6235, 0.7818, -3.555e-07, -0.6235, 0.7818, -1.34e-06, -0.5787, 0.8156, 1.237e-06, -0.5787, 0.8156, -3.455e-07, -0.5787, 0.8156, -1.34e-06, -0.532, 0.8467, 1.221e-06, -0.532, 0.8467, -4.893e-07, -0.532, 0.8467, -1.34e-06, -0.4837, 0.8752, 1.565e-06, -0.4837, 0.8752, -3.856e-07, -0.4837, 0.8752, -1.34e-06, -0.4339, 0.901, 1.313e-06, -0.4339, 0.901, -3.923e-07, -0.4339, 0.901, -1.34e-06, -0.3827, 0.9239, 1.322e-06, -0.3827, 0.9239, -3.516e-07, -0.3827, 0.9239, -1.337e-06, -0.3303, 0.9439, 1.237e-06, -0.3303, 0.9439, -4.023e-07, -0.3303, 0.9439, -1.34e-06, -0.2768, 0.9609, 1.356e-06, -0.2769, 0.9609, -4.03e-07, -0.2769, 0.9609, -1.342e-06, -0.2225, 0.9749, 1.357e-06, -0.2225, 0.9749, -4.03e-07, -0.2225, 0.9749, -1.342e-06, -0.1675, 0.9859, 1.352e-06, -0.1675, 0.9859, -3.99e-07, -0.1675, 0.9859, -1.34e-06, -0.112, 0.9937, 1.341e-06, -0.112, 0.9937, -3.957e-07, -0.112, 0.9937, -1.34e-06, -0.05608, 0.9984, 1.336e-06, -0.05609, 0.9984, -3.923e-07, -0.05609, 0.9984, -1.34e-06, 1.338e-05, 1.0, 1.331e-06, -1.338e-05, 1.0, -3.93e-07, -1.338e-05, 1.0, -1.342e-06, 0.05609, 0.9984, 1.329e-06, 0.05608, 0.9984, -3.957e-07, 0.05608, 0.9984, -1.34e-06, 0.112, 0.9937, 1.336e-06, 0.112, 0.9937, -3.99e-07, 0.112, 0.9937, -1.34e-06, 0.1675, 0.9859, 1.341e-06, 0.1675, 0.9859, -4.023e-07, 0.1675, 0.9859, -1.34e-06, 0.2225, 0.9749, 1.354e-06, 0.2225, 0.9749, -4.023e-07, 0.2225, 0.9749, -1.344e-05, 0.2769, 0.9609, 1.358e-06, 0.2768, 0.9609, -4.023e-07, 0.2768, 0.9609, -1.34e-06, 0.3303, 0.9439, 1.356e-06, 0.3303, 0.9439, -3.528e-07, 0.3303, 0.9439, -1.342e-06, 0.3827, 0.9239, 1.233e-06, 0.3827, 0.9239, -3.923e-07, 0.3827, 0.9239, -1.34e-06, 0.4339, 0.901, 1.321e-06, 0.4339, 0.901, -3.856e-07, 0.4339, 0.901, -1.34e-06, 0.4837, 0.8752, 1.312e-06, 0.4837, 0.8752, -4.893e-07, 0.4837, 0.8752, -1.34e-06, 0.532, 0.8467, 1.565e-06, 0.532, 0.8467, -3.455e-07, 0.532, 0.8467, -1.34e-06, 0.5787, 0.8156, 1.221e-06, 0.5787, 0.8156, -3.555e-07, 0.5787, 0.8156, -1.34e-06, 0.6235, 0.7818, 1.237e-06, 0.6235, 0.7818, -4.792e-07, 0.6235, 0.7818, -1.34e-06, 0.6663, 0.7456, 1.542e-06, 0.6664, 0.7456, -3.489e-07, 0.6664, 0.7456, -9.409e-06, 0.7071, 0.7071, 1.223e-06, 0.7071, 0.7071, -3.489e-07, 0.7071, 0.7071, -1.344e-05, 0.7456, 0.6664, 1.223e-06, 0.7456, 0.6663, -4.792e-07, 0.7456, 0.6663, -1.34e-06, 0.7818, 0.6235, 1.542e-06, 0.7818, 0.6235, -3.555e-07, 0.7818, 0.6235, -1.34e-06, 0.8156, 0.5787, 1.237e-06, 0.8156, 0.5787, -3.455e-07, 0.8156, 0.5787, -1.34e-06, 0.8467, 0.532, 1.221e-06, 0.8467, 0.532, -4.893e-07, 0.8467, 0.532, -1.34e-06, 0.8752, 0.4837, 1.565e-06, 0.8752, 0.4837, -3.863e-07, 0.8752, 0.4837, -1.342e-06, 0.901, 0.4339, 1.311e-06, 0.901, 0.4339, -3.923e-07, 0.901, 0.4339, -1.344e-05, 0.9239, 0.3827, 1.323e-06, 0.9239, 0.3827, -3.516e-07, 0.9239, 0.3827, -1.337e-06, 0.9439, 0.3303, 1.237e-06, 0.9439, 0.3303, -4.023e-07, 0.9439, 0.3303, -9.409e-06, 0.9609, 0.2768, 1.357e-06, 0.9609, 0.2769, -4.03e-07, 0.9609, 0.2769, -1.342e-06, 0.9749, 0.2225, 1.356e-06, 0.9749, 0.2225, -4.03e-07, 0.9749, 0.2225, -1.342e-06, 0.9859, 0.1675, 1.349e-06, 0.9859, 0.1675, -3.99e-07, 0.9859, 0.1675, -1.34e-06, 0.9937, 0.112, 1.341e-06, 0.9937, 0.112, -3.957e-07, 0.9937, 0.112, -1.34e-06, 0.9984, 0.05608, 1.337e-06, 0.9984, 0.05609, -3.923e-07, 0.9984, 0.05609, -1.34e-06, 1.0, -1.401e-05, 1.331e-06])] * 3)])
me_mesh2_001 = bpy.data.meshes.new('mesh2.001')
me_mesh2_001.from_pydata([(0.3048, 1.866e-17, 0.0), (0.3043, 0.01709, 0.0), (0.3029, 0.03413, 0.0), (0.3005, 0.05106, 0.0), (0.2972, 0.06782, 0.0), (0.2929, 0.08438, 0.0), (0.2877, 0.1007, 0.0), (0.2816, 0.1166, 0.0), (0.2746, 0.1322, 0.0), (0.2668, 0.1474, 0.0), (0.2581, 0.1622, 0.0), (0.2486, 0.1764, 0.0), (0.2383, 0.19, 0.0), (0.2273, 0.2031, 0.0), (0.2155, 0.2155, 0.0), (0.2031, 0.2273, 0.0), (0.19, 0.2383, 0.0), (0.1764, 0.2486, 0.0), (0.1622, 0.2581, 0.0), (0.1474, 0.2668, 0.0), (0.1322, 0.2746, 0.0), (0.1166, 0.2816, 0.0), (0.1007, 0.2877, 0.0), (0.08438, 0.2929, 0.0), (0.06782, 0.2972, 0.0), (0.05106, 0.3005, 0.0), (0.03413, 0.3029, 0.0), (0.01709, 0.3043, 0.0), (-4.902e-17, 0.3048, 0.0), (-0.01709, 0.3043, 0.0), (-0.03413, 0.3029, 0.0), (-0.05106, 0.3005, 0.0), (-0.06782, 0.2972, 0.0), (-0.08438, 0.2929, 0.0), (-0.1007, 0.2877, 0.0), (-0.1166, 0.2816, 0.0), (-0.1322, 0.2746, 0.0), (-0.1474, 0.2668, 0.0), (-0.1622, 0.2581, 0.0), (-0.1764, 0.2486, 0.0), (-0.19, 0.2383, 0.0), (-0.2031, 0.2273, 0.0), (-0.2155, 0.2155, 0.0), (-0.2273, 0.2031, 0.0), (-0.2383, 0.19, 0.0), (-0.2486, 0.1764, 0.0), (-0.2581, 0.1622, 0.0), (-0.2668, 0.1474, 0.0), (-0.2746, 0.1322, 0.0), (-0.2816, 0.1166, 0.0), (-0.2877, 0.1007, 0.0), (-0.2929, 0.08438, 0.0), (-0.2972, 0.06782, 0.0), (-0.3005, 0.05106, 0.0), (-0.3029, 0.03413, 0.0), (-0.3043, 0.01709, 0.0), (-0.3048, 5.599e-17, 0.0), (-0.3043, -0.01709, 0.0), (-0.3029, -0.03413, 0.0), (-0.3005, -0.05106, 0.0), (-0.2972, -0.06782, 0.0), (-0.2929, -0.08438, 0.0), (-0.2877, -0.1007, 0.0), (-0.2816, -0.1166, 0.0), (-0.2746, -0.1322, 0.0), (-0.2668, -0.1474, 0.0), (-0.2581, -0.1622, 0.0), (-0.2486, -0.1764, 0.0), (-0.2383, -0.19, 0.0), (-0.2273, -0.2031, 0.0), (-0.2155, -0.2155, 0.0), (-0.2031, -0.2273, 0.0), (-0.19, -0.2383, 0.0), (-0.1764, -0.2486, 0.0), (-0.1622, -0.2581, 0.0), (-0.1474, -0.2668, 0.0), (-0.1322, -0.2746, 0.0), (-0.1166, -0.2816, 0.0), (-0.1007, -0.2877, 0.0), (-0.08438, -0.2929, 0.0), (-0.06782, -0.2972, 0.0), (-0.05106, -0.3005, 0.0), (-0.03413, -0.3029, 0.0), (-0.01709, -0.3043, 0.0), (-5.599e-17, -0.3048, 0.0), (0.01709, -0.3043, 0.0), (0.03413, -0.3029, 0.0), (0.05106, -0.3005, 0.0), (0.06782, -0.2972, 0.0), (0.08438, -0.2929, 0.0), (0.1007, -0.2877, 0.0), (0.1166, -0.2816, 0.0), (0.1322, -0.2746, 0.0), (0.1474, -0.2668, 0.0), (0.1622, -0.2581, 0.0), (0.1764, -0.2486, 0.0), (0.19, -0.2383, 0.0), (0.2031, -0.2273, 0.0), (0.2155, -0.2155, 0.0), (0.2273, -0.2031, 0.0), (0.2383, -0.19, 0.0), (0.2486, -0.1764, 0.0), (0.2581, -0.1622, 0.0), (0.2668, -0.1474, 0.0), (0.2746, -0.1322, 0.0), (0.2816, -0.1166, 0.0), (0.2877, -0.1007, 0.0), (0.2929, -0.08438, 0.0), (0.2972, -0.06782, 0.0), (0.3005, -0.05106, 0.0), (0.3029, -0.03413, 0.0), (0.3043, -0.01709, 0.0), (0.0, 1.866e-17, 0.0)], [], [(112, 1, 2), (2, 3, 112), (3, 4, 112), (4, 5, 112), (5, 6, 112), (6, 7, 112), (7, 8, 112), (8, 9, 112), (9, 10, 112), (10, 11, 112), (11, 12, 112), (12, 13, 112), (13, 14, 112), (14, 15, 112), (15, 16, 112), (16, 17, 112), (17, 18, 112), (18, 19, 112), (19, 20, 112), (20, 21, 112), (21, 22, 112), (22, 23, 112), (23, 24, 112), (24, 25, 112), (25, 26, 112), (26, 27, 112), (27, 28, 112), (28, 29, 112), (29, 30, 112), (30, 31, 112), (31, 32, 112), (32, 33, 112), (33, 34, 112), (34, 35, 112), (35, 36, 112), (36, 37, 112), (37, 38, 112), (38, 39, 112), (39, 40, 112), (40, 41, 112), (41, 42, 112), (42, 43, 112), (43, 44, 112), (44, 45, 112), (45, 46, 112), (46, 47, 112), (47, 48, 112), (48, 49, 112), (49, 50, 112), (50, 51, 112), (51, 52, 112), (52, 53, 112), (53, 54, 112), (54, 55, 112), (55, 56, 112), (56, 57, 112), (57, 58, 112), (58, 59, 112), (59, 60, 112), (60, 61, 112), (61, 62, 112), (62, 63, 112), (63, 64, 112), (64, 65, 112), (65, 66, 112), (66, 67, 112), (67, 68, 112), (68, 69, 112), (69, 70, 112), (70, 71, 112), (71, 72, 112), (72, 73, 112), (73, 74, 112), (74, 75, 112), (75, 76, 112), (76, 77, 112), (77, 78, 112), (78, 79, 112), (79, 80, 112), (80, 81, 112), (81, 82, 112), (82, 83, 112), (83, 84, 112), (84, 85, 112), (85, 86, 112), (86, 87, 112), (87, 88, 112), (88, 89, 112), (89, 90, 112), (90, 91, 112), (91, 92, 112), (92, 93, 112), (93, 94, 112), (94, 95, 112), (95, 96, 112), (96, 97, 112), (97, 98, 112), (98, 99, 112), (99, 100, 112), (100, 101, 112), (101, 102, 112), (102, 103, 112), (103, 104, 112), (104, 105, 112), (105, 106, 112), (106, 107, 112), (107, 108, 112), (108, 109, 112), (109, 110, 112), (110, 111, 112), (111, 0, 112), (0, 1, 112)])
_uv = me_mesh2_001.uv_layers.new(name='UVMap')
_uv.uv.foreach_set('vector', [0.25, 0.25, 0.257, 0.5, 0.243, 0.5, 0.243, 0.5, 0.229, 0.4992, 0.25, 0.25, 0.229, 0.4992, 0.215, 0.4976, 0.25, 0.25, 0.215, 0.4976, 0.2012, 0.4953, 0.25, 0.25, 0.2012, 0.4953, 0.1875, 0.4922, 0.25, 0.25, 0.1875, 0.4922, 0.1741, 0.4883, 0.25, 0.25, 0.1741, 0.4883, 0.1608, 0.4837, 0.25, 0.25, 0.1608, 0.4837, 0.1478, 0.4783, 0.25, 0.25, 0.1478, 0.4783, 0.1352, 0.4722, 0.25, 0.25, 0.1352, 0.4722, 0.1229, 0.4654, 0.25, 0.25, 0.1229, 0.4654, 0.1111, 0.4579, 0.25, 0.25, 0.1111, 0.4579, 0.09961, 0.4498, 0.25, 0.25, 0.09961, 0.4498, 0.08864, 0.4411, 0.25, 0.25, 0.08864, 0.4411, 0.07818, 0.4317, 0.25, 0.25, 0.07818, 0.4317, 0.06826, 0.4218, 0.25, 0.25, 0.06826, 0.4218, 0.05892, 0.4114, 0.25, 0.25, 0.05892, 0.4114, 0.05017, 0.4004, 0.25, 0.25, 0.05017, 0.4004, 0.04205, 0.3889, 0.25, 0.25, 0.04205, 0.3889, 0.03459, 0.3771, 0.25, 0.25, 0.03459, 0.3771, 0.0278, 0.3648, 0.25, 0.25, 0.0278, 0.3648, 0.02171, 0.3522, 0.25, 0.25, 0.02171, 0.3522, 0.01635, 0.3392, 0.25, 0.25, 0.01635, 0.3392, 0.01171, 0.3259, 0.25, 0.25, 0.01171, 0.3259, 0.007829, 0.3125, 0.25, 0.25, 0.007829, 0.3125, 0.004707, 0.2988, 0.25, 0.25, 0.004707, 0.2988, 0.002357, 0.285, 0.25, 0.25, 0.002357, 0.285, 0.0007862, 0.271, 0.25, 0.25, 0.0007862, 0.271, 2.98e-08, 0.257, 0.25, 0.25, 2.98e-08, 0.257, 0.0, 0.243, 0.25, 0.25, 0.0, 0.243, 0.0007866, 0.229, 0.25, 0.25, 0.0007866, 0.229, 0.002357, 0.215, 0.25, 0.25, 0.002357, 0.215, 0.004707, 0.2012, 0.25, 0.25, 0.004707, 0.2012, 0.007828, 0.1875, 0.25, 0.25, 0.007828, 0.1875, 0.01171, 0.1741, 0.25, 0.25, 0.01171, 0.1741, 0.01635, 0.1608, 0.25, 0.25, 0.01635, 0.1608, 0.02171, 0.1478, 0.25, 0.25, 0.02171, 0.1478, 0.0278, 0.1352, 0.25, 0.25, 0.0278, 0.1352, 0.03459, 0.1229, 0.25, 0.25, 0.03459, 0.1229, 0.04205, 0.1111, 0.25, 0.25, 0.04205, 0.1111, 0.05017, 0.09961, 0.25, 0.25, 0.05017, 0.09961, 0.05892, 0.08864, 0.25, 0.25, 0.05892, 0.08864, 0.06826, 0.07818, 0.25, 0.25, 0.06826, 0.07818, 0.07818, 0.06826, 0.25, 0.25, 0.07818, 0.06826, 0.08864, 0.05892, 0.25, 0.25, 0.08864, 0.05892, 0.09961, 0.05017, 0.25, 0.25, 0.09961, 0.05017, 0.1111, 0.04205, 0.25, 0.25, 0.1111, 0.04205, 0.1229, 0.03459, 0.25, 0.25, 0.1229, 0.03459, 0.1352, 0.0278, 0.25, 0.25, 0.1352, 0.0278, 0.1478, 0.02171, 0.25, 0.25, 0.1478, 0.02171, 0.1608, 0.01635, 0.25, 0.25, 0.1608, 0.01635, 0.1741, 0.01171, 0.25, 0.25, 0.1741, 0.01171, 0.1875, 0.007829, 0.25, 0.25, 0.1875, 0.007829, 0.2012, 0.004707, 0.25, 0.25, 0.2012, 0.004707, 0.215, 0.002357, 0.25, 0.25, 0.215, 0.002357, 0.229, 0.0007862, 0.25, 0.25, 0.229, 0.0007862, 0.243, 2.98e-08, 0.25, 0.25, 0.243, 2.98e-08, 0.257, 0.0, 0.25, 0.25, 0.257, 0.0, 0.271, 0.0007866, 0.25, 0.25, 0.271, 0.0007866, 0.285, 0.002357, 0.25, 0.25, 0.285, 0.002357, 0.2988, 0.004707, 0.25, 0.25, 0.2988, 0.004707, 0.3125, 0.007828, 0.25, 0.25, 0.3125, 0.007828, 0.3259, 0.01171, 0.25, 0.25, 0.3259, 0.01171, 0.3392, 0.01635, 0.25, 0.25, 0.3392, 0.01635, 0.3522, 0.02171, 0.25, 0.25, 0.3522, 0.02171, 0.3648, 0.0278, 0.25, 0.25, 0.3648, 0.0278, 0.3771, 0.03459, 0.25, 0.25, 0.3771, 0.03459, 0.3889, 0.04205, 0.25, 0.25, 0.3889, 0.04205, 0.4004, 0.05017, 0.25, 0.25, 0.4004, 0.05017, 0.4114, 0.05892, 0.25, 0.25, 0.4114, 0.05892, 0.4218, 0.06826, 0.25, 0.25, 0.4218, 0.06826, 0.4317, 0.07818, 0.25, 0.25, 0.4317, 0.07818, 0.4411, 0.08864, 0.25, 0.25, 0.4411, 0.08864, 0.4498, 0.09961, 0.25, 0.25, 0.4498, 0.09961, 0.4579, 0.1111, 0.25, 0.25, 0.4579, 0.1111, 0.4654, 0.1229, 0.25, 0.25, 0.4654, 0.1229, 0.4722, 0.1352, 0.25, 0.25, 0.4722, 0.1352, 0.4783, 0.1478, 0.25, 0.25, 0.4783, 0.1478, 0.4837, 0.1608, 0.25, 0.25, 0.4837, 0.1608, 0.4883, 0.1741, 0.25, 0.25, 0.4883, 0.1741, 0.4922, 0.1875, 0.25, 0.25, 0.4922, 0.1875, 0.4953, 0.2012, 0.25, 0.25, 0.4953, 0.2012, 0.4976, 0.215, 0.25, 0.25, 0.4976, 0.215, 0.4992, 0.229, 0.25, 0.25, 0.4992, 0.229, 0.5, 0.243, 0.25, 0.25, 0.5, 0.243, 0.5, 0.257, 0.25, 0.25, 0.5, 0.257, 0.4992, 0.271, 0.25, 0.25, 0.4992, 0.271, 0.4976, 0.285, 0.25, 0.25, 0.4976, 0.285, 0.4953, 0.2988, 0.25, 0.25, 0.4953, 0.2988, 0.4922, 0.3125, 0.25, 0.25, 0.4922, 0.3125, 0.4883, 0.3259, 0.25, 0.25, 0.4883, 0.3259, 0.4837, 0.3392, 0.25, 0.25, 0.4837, 0.3392, 0.4783, 0.3522, 0.25, 0.25, 0.4783, 0.3522, 0.4722, 0.3648, 0.25, 0.25, 0.4722, 0.3648, 0.4654, 0.3771, 0.25, 0.25, 0.4654, 0.3771, 0.4579, 0.3889, 0.25, 0.25, 0.4579, 0.3889, 0.4498, 0.4004, 0.25, 0.25, 0.4498, 0.4004, 0.4411, 0.4114, 0.25, 0.25, 0.4411, 0.4114, 0.4317, 0.4218, 0.25, 0.25, 0.4317, 0.4218, 0.4218, 0.4317, 0.25, 0.25, 0.4218, 0.4317, 0.4114, 0.4411, 0.25, 0.25, 0.4114, 0.4411, 0.4004, 0.4498, 0.25, 0.25, 0.4004, 0.4498, 0.3889, 0.4579, 0.25, 0.25, 0.3889, 0.4579, 0.3771, 0.4654, 0.25, 0.25, 0.3771, 0.4654, 0.3648, 0.4722, 0.25, 0.25, 0.3648, 0.4722, 0.3522, 0.4783, 0.25, 0.25, 0.3522, 0.4783, 0.3392, 0.4837, 0.25, 0.25, 0.3392, 0.4837, 0.3259, 0.4883, 0.25, 0.25, 0.3259, 0.4883, 0.3125, 0.4922, 0.25, 0.25, 0.3125, 0.4922, 0.2988, 0.4953, 0.25, 0.25, 0.2988, 0.4953, 0.285, 0.4976, 0.25, 0.25, 0.285, 0.4976, 0.271, 0.4992, 0.25, 0.25, 0.271, 0.4992, 0.257, 0.5, 0.25, 0.25])
me_mesh2_001.materials.append(mat_0_615686_0_811765_0_929412_0_000000_0_001)
me_mesh2_001.update()
me_mesh2_001.normals_split_custom_set([tuple(v) for v in zip(*[iter([0.0, 0.0, 1.0, 0.0, 0.0, 1.0, 0.0, 0.0, 1.0, 0.0, 0.0, 1.0, 0.0, 0.0, 1.0, 0.0, 0.0, 1.0, 0.0, 0.0, 1.0, 0.0, 0.0, 1.0, 0.0, 0.0, 1.0, 0.0, 0.0, 1.0, 0.0, 0.0, 1.0, 0.0, 0.0, 1.0, 0.0, 0.0, 1.0, 0.0, 0.0, 1.0, 0.0, 0.0, 1.0, 0.0, 0.0, 1.0, 0.0, 0.0, 1.0, 0.0, 0.0, 1.0, 0.0, 0.0, 1.0, 0.0, 0.0, 1.0, 0.0, 0.0, 1.0, 0.0, 0.0, 1.0, 0.0, 0.0, 1.0, 0.0, 0.0, 1.0, 0.0, 0.0, 1.0, 0.0, 0.0, 1.0, 0.0, 0.0, 1.0, 0.0, 0.0, 1.0, 0.0, 0.0, 1.0, 0.0, 0.0, 1.0, 0.0, 0.0, 1.0, 0.0, 0.0, 1.0, 0.0, 0.0, 1.0, 0.0, 0.0, 1.0, 0.0, 0.0, 1.0, 0.0, 0.0, 1.0, 0.0, 0.0, 1.0, 0.0, 0.0, 1.0, 0.0, 0.0, 1.0, 0.0, 0.0, 1.0, 0.0, 0.0, 1.0, 0.0, 0.0, 1.0, 0.0, 0.0, 1.0, 0.0, 0.0, 1.0, 0.0, 0.0, 1.0, 0.0, 0.0, 1.0, 0.0, 0.0, 1.0, 0.0, 0.0, 1.0, 0.0, 0.0, 1.0, 0.0, 0.0, 1.0, 0.0, 0.0, 1.0, 0.0, 0.0, 1.0, 0.0, 0.0, 1.0, 0.0, 0.0, 1.0, 0.0, 0.0, 1.0, 0.0, 0.0, 1.0, 0.0, 0.0, 1.0, 0.0, 0.0, 1.0, 0.0, 0.0, 1.0, 0.0, 0.0, 1.0, 0.0, 0.0, 1.0, 0.0, 0.0, 1.0, 0.0, 0.0, 1.0, 0.0, 0.0, 1.0, 0.0, 0.0, 1.0, 0.0, 0.0, 1.0, 0.0, 0.0, 1.0, 0.0, 0.0, 1.0, 0.0, 0.0, 1.0, 0.0, 0.0, 1.0, 0.0, 0.0, 1.0, 0.0, 0.0, 1.0, 0.0, 0.0, 1.0, 0.0, 0.0, 1.0, 0.0, 0.0, 1.0, 0.0, 0.0, 1.0, 0.0, 0.0, 1.0, 0.0, 0.0, 1.0, 0.0, 0.0, 1.0, 0.0, 0.0, 1.0, 0.0, 0.0, 1.0, 0.0, 0.0, 1.0, 0.0, 0.0, 1.0, 0.0, 0.0, 1.0, 0.0, 0.0, 1.0, 0.0, 0.0, 1.0, 0.0, 0.0, 1.0, 0.0, 0.0, 1.0, 0.0, 0.0, 1.0, 0.0, 0.0, 1.0, 0.0, 0.0, 1.0, 0.0, 0.0, 1.0, 0.0, 0.0, 1.0, 0.0, 0.0, 1.0, 0.0, 0.0, 1.0, 0.0, 0.0, 1.0, 0.0, 0.0, 1.0, 0.0, 0.0, 1.0, 0.0, 0.0, 1.0, 0.0, 0.0, 1.0, 0.0, 0.0, 1.0, 0.0, 0.0, 1.0, 0.0, 0.0, 1.0, 0.0, 0.0, 1.0, 0.0, 0.0, 1.0, 0.0, 0.0, 1.0, 0.0, 0.0, 1.0, 0.0, 0.0, 1.0, 0.0, 0.0, 1.0, 0.0, 0.0, 1.0, 0.0, 0.0, 1.0, 0.0, 0.0, 1.0, 0.0, 0.0, 1.0, 0.0, 0.0, 1.0, 0.0, 0.0, 1.0, 0.0, 0.0, 1.0, 0.0, 0.0, 1.0, 0.0, 0.0, 1.0, 0.0, 0.0, 1.0, 0.0, 0.0, 1.0, 0.0, 0.0, 1.0, 0.0, 0.0, 1.0, 0.0, 0.0, 1.0, 0.0, 0.0, 1.0, 0.0, 0.0, 1.0, 0.0, 0.0, 1.0, 0.0, 0.0, 1.0, 0.0, 0.0, 1.0, 0.0, 0.0, 1.0, 0.0, 0.0, 1.0, 0.0, 0.0, 1.0, 0.0, 0.0, 1.0, 0.0, 0.0, 1.0, 0.0, 0.0, 1.0, 0.0, 0.0, 1.0, 0.0, 0.0, 1.0, 0.0, 0.0, 1.0, 0.0, 0.0, 1.0, 0.0, 0.0, 1.0, 0.0, 0.0, 1.0, 0.0, 0.0, 1.0, 0.0, 0.0, 1.0, 0.0, 0.0, 1.0, 0.0, 0.0, 1.0, 0.0, 0.0, 1.0, 0.0, 0.0, 1.0, 0.0, 0.0, 1.0, 0.0, 0.0, 1.0, 0.0, 0.0, 1.0, 0.0, 0.0, 1.0, 0.0, 0.0, 1.0, 0.0, 0.0, 1.0, 0.0, 0.0, 1.0, 0.0, 0.0, 1.0, 0.0, 0.0, 1.0, 0.0, 0.0, 1.0, 0.0, 0.0, 1.0, 0.0, 0.0, 1.0, 0.0, 0.0, 1.0, 0.0, 0.0, 1.0, 0.0, 0.0, 1.0, 0.0, 0.0, 1.0, 0.0, 0.0, 1.0, 0.0, 0.0, 1.0, 0.0, 0.0, 1.0, 0.0, 0.0, 1.0, 0.0, 0.0, 1.0, 0.0, 0.0, 1.0, 0.0, 0.0, 1.0, 0.0, 0.0, 1.0, 0.0, 0.0, 1.0, 0.0, 0.0, 1.0, 0.0, 0.0, 1.0, 0.0, 0.0, 1.0, 0.0, 0.0, 1.0, 0.0, 0.0, 1.0, 0.0, 0.0, 1.0, 0.0, 0.0, 1.0, 0.0, 0.0, 1.0, 0.0, 0.0, 1.0, 0.0, 0.0, 1.0, 0.0, 0.0, 1.0, 0.0, 0.0, 1.0, 0.0, 0.0, 1.0, 0.0, 0.0, 1.0, 0.0, 0.0, 1.0, 0.0, 0.0, 1.0, 0.0, 0.0, 1.0, 0.0, 0.0, 1.0, 0.0, 0.0, 1.0, 0.0, 0.0, 1.0, 0.0, 0.0, 1.0, 0.0, 0.0, 1.0, 0.0, 0.0, 1.0, 0.0, 0.0, 1.0, 0.0, 0.0, 1.0, 0.0, 0.0, 1.0, 0.0, 0.0, 1.0, 0.0, 0.0, 1.0, 0.0, 0.0, 1.0, 0.0, 0.0, 1.0, 0.0, 0.0, 1.0, 0.0, 0.0, 1.0, 0.0, 0.0, 1.0, 0.0, 0.0, 1.0, 0.0, 0.0, 1.0, 0.0, 0.0, 1.0, 0.0, 0.0, 1.0, 0.0, 0.0, 1.0, 0.0, 0.0, 1.0, 0.0, 0.0, 1.0, 0.0, 0.0, 1.0, 0.0, 0.0, 1.0, 0.0, 0.0, 1.0, 0.0, 0.0, 1.0, 0.0, 0.0, 1.0, 0.0, 0.0, 1.0, 0.0, 0.0, 1.0, 0.0, 0.0, 1.0, 0.0, 0.0, 1.0, 0.0, 0.0, 1.0, 0.0, 0.0, 1.0, 0.0, 0.0, 1.0, 0.0, 0.0, 1.0, 0.0, 0.0, 1.0, 0.0, 0.0, 1.0, 0.0, 0.0, 1.0, 0.0, 0.0, 1.0, 0.0, 0.0, 1.0, 0.0, 0.0, 1.0, 0.0, 0.0, 1.0, 0.0, 0.0, 1.0, 0.0, 0.0, 1.0, 0.0, 0.0, 1.0, 0.0, 0.0, 1.0, 0.0, 0.0, 1.0, 0.0, 0.0, 1.0, 0.0, 0.0, 1.0, 0.0, 0.0, 1.0, 0.0, 0.0, 1.0, 0.0, 0.0, 1.0, 0.0, 0.0, 1.0, 0.0, 0.0, 1.0, 0.0, 0.0, 1.0, 0.0, 0.0, 1.0, 0.0, 0.0, 1.0, 0.0, 0.0, 1.0, 0.0, 0.0, 1.0, 0.0, 0.0, 1.0, 0.0, 0.0, 1.0, 0.0, 0.0, 1.0, 0.0, 0.0, 1.0, 0.0, 0.0, 1.0, 0.0, 0.0, 1.0, 0.0, 0.0, 1.0, 0.0, 0.0, 1.0, 0.0, 0.0, 1.0, 0.0, 0.0, 1.0, 0.0, 0.0, 1.0, 0.0, 0.0, 1.0, 0.0, 0.0, 1.0, 0.0, 0.0, 1.0, 0.0, 0.0, 1.0, 0.0, 0.0, 1.0, 0.0, 0.0, 1.0, 0.0, 0.0, 1.0, 0.0, 0.0, 1.0, 0.0, 0.0, 1.0, 0.0, 0.0, 1.0, 0.0, 0.0, 1.0, 0.0, 0.0, 1.0, 0.0, 0.0, 1.0, 0.0, 0.0, 1.0, 0.0, 0.0, 1.0, 0.0, 0.0, 1.0, 0.0, 0.0, 1.0, 0.0, 0.0, 1.0, 0.0, 0.0, 1.0, 0.0, 0.0, 1.0, 0.0, 0.0, 1.0, 0.0, 0.0, 1.0, 0.0, 0.0, 1.0, 0.0, 0.0, 1.0, 0.0, 0.0, 1.0, 0.0, 0.0, 1.0, 0.0, 0.0, 1.0, 0.0, 0.0, 1.0, 0.0, 0.0, 1.0, 0.0, 0.0, 1.0, 0.0, 0.0, 1.0, 0.0, 0.0, 1.0, 0.0, 0.0, 1.0, 0.0, 0.0, 1.0, 0.0, 0.0, 1.0, 0.0, 0.0, 1.0, 0.0, 0.0, 1.0, 0.0, 0.0, 1.0, 0.0, 0.0, 1.0, 0.0, 0.0, 1.0, 0.0, 0.0, 1.0, 0.0, 0.0, 1.0, 0.0, 0.0, 1.0, 0.0, 0.0, 1.0, 0.0, 0.0, 1.0, 0.0, 0.0, 1.0, 0.0, 0.0, 1.0, 0.0, 0.0, 1.0, 0.0, 0.0, 1.0, 0.0, 0.0, 1.0, 0.0, 0.0, 1.0, 0.0, 0.0, 1.0, 0.0, 0.0, 1.0, 0.0, 0.0, 1.0, 0.0, 0.0, 1.0, 0.0, 0.0, 1.0, 0.0, 0.0, 1.0, 0.0, 0.0, 1.0, 0.0, 0.0, 1.0, 0.0, 0.0, 1.0, 0.0, 0.0, 1.0, 0.0, 0.0, 1.0, 0.0, 0.0, 1.0, 0.0, 0.0, 1.0, 0.0, 0.0, 1.0, 0.0, 0.0, 1.0, 0.0, 0.0, 1.0, 0.0, 0.0, 1.0, 0.0, 0.0, 1.0, 0.0, 0.0, 1.0, 0.0, 0.0, 1.0, 0.0, 0.0, 1.0, 0.0, 0.0, 1.0, 0.0, 0.0, 1.0, 0.0, 0.0, 1.0, 0.0, 0.0, 1.0, 0.0, 0.0, 1.0])] * 3)])

# ---- objects
ob_mesh0 = bpy.data.objects.new('mesh0', me_mesh0_001)
ob_mesh1 = bpy.data.objects.new('mesh1', me_mesh1_001)
ob_mesh2 = bpy.data.objects.new('mesh2', me_mesh2_001)

# ---- transforms, parenting, visibility, modifiers, constraints
ob_mesh0.location = (0.0, 0.0, 0.0)
ob_mesh0.rotation_euler = (1.571, -0.0, 0.0)
ob_mesh1.location = (0.0, 0.0, 0.0)
ob_mesh1.rotation_euler = (1.571, -0.0, 0.0)
ob_mesh2.location = (0.0, 0.0, 0.0)
ob_mesh2.rotation_euler = (1.571, -0.0, 0.0)

# ---- collection membership
col_collection.objects.link(ob_mesh0)
col_collection.objects.link(ob_mesh1)
col_collection.objects.link(ob_mesh2)

# ---- scene / render settings (as saved in the file)
scene.frame_start = 1; scene.frame_end = 250; scene.frame_set(1)
scene.render.engine = 'BLENDER_EEVEE_NEXT'
scene.cycles.sampling_pattern = 'TABULATED_SOBOL'
scene.cycles.use_light_tree = False
scene.view_settings.view_transform = 'Filmic'
bpy.context.view_layer.update()

# ---- added for rendering (the .blend has no active camera and no usable light): camera, sun
cam_auto = bpy.data.cameras.new('AutoCamera')
cam_auto.lens = 50.0
cam_auto.sensor_width = 36.0
cam_auto.clip_end = 1000.0
ob_auto_camera = bpy.data.objects.new('AutoCamera', cam_auto)
scene.collection.objects.link(ob_auto_camera)
ob_auto_camera.location = (0.80075, -0.9228, 0.6406)
ob_auto_camera.rotation_euler = (1.09748, -7.21219e-08, 0.694738)
scene.camera = ob_auto_camera
light_auto_sun = bpy.data.lights.new('AutoSun', 'SUN')
light_auto_sun.energy = 3.0
light_auto_sun.angle = 0.0523599
ob_auto_sun = bpy.data.objects.new('AutoSun', light_auto_sun)
scene.collection.objects.link(ob_auto_sun)
ob_auto_sun.rotation_euler = (0.872665, 0.174533, 0.523599)
bpy.context.view_layer.update()
